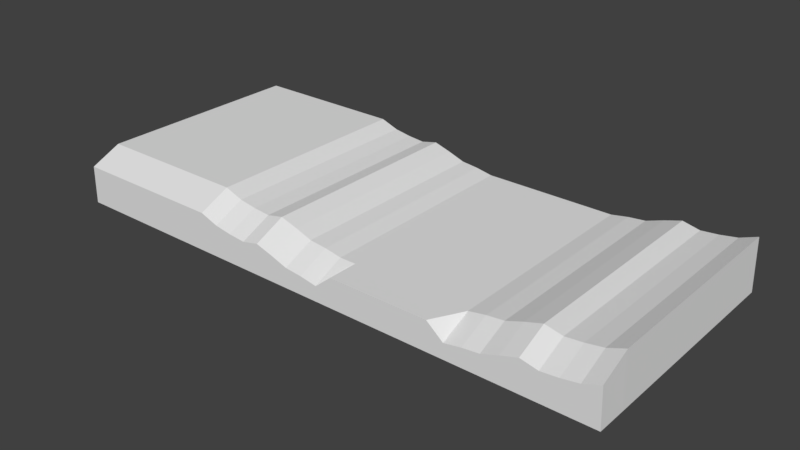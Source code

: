 # Source: BACKFORREALTHISTIME.blend  (saved by Blender 2.78.0; exported with 4.5.12 LTS)
import bpy
from mathutils import Matrix  # noqa: F401  (used for matrix-valued properties, if any)

bpy.ops.wm.read_factory_settings(use_empty=True)
scene = bpy.context.scene
scene.name = 'Scene'

# ---- collections
col_collection_1 = bpy.data.collections.new('Collection 1'); scene.collection.children.link(col_collection_1)

# ---- materials (node trees are filled in below, after node groups)
mat_material = bpy.data.materials.new('Material')
mat_material.alpha_threshold = 0.0
mat_material.use_transparent_shadow = False
mat_material.roughness = 0.5
mat_material.line_color = (0.0, 0.0, 0.0, 1.0)

# ---- material node trees

# ---- world
world_world = bpy.data.worlds.new('World'); scene.world = world_world
world_world.color = (0.05088, 0.05088, 0.05088)
world_world.use_sun_shadow = False
world_world.sun_shadow_jitter_overblur = 0.0
world_world.cycles.sampling_method = 'MANUAL'

# ---- meshes
me_cube = bpy.data.meshes.new('Cube')
me_cube.from_pydata([(-72.83, -2.238, -0.0002195), (-23.14, -2.238, 0.0001677), (-72.31, 4.296, -0.0002014), (-23.66, 0.3237, 0.0001877), (-47.99, -2.238, -2.494e-05), (-47.99, 3.058, -5.862e-06), (-60.41, -2.238, -0.0001222), (-60.15, 2.695, -0.0001022), (-35.57, -2.238, 7.043e-05), (-35.83, 1.151, 8.855e-05), (-41.78, -2.238, 2.275e-05), (-41.91, 2.168, 4.278e-05), (-29.35, -2.238, 0.0001191), (-29.75, 0.849, 0.0001381), (-54.2, -2.238, -7.453e-05), (-54.07, 2.421, -5.45e-05), (-66.62, -2.238, -0.0001708), (-66.23, 3.183, -0.0001518), (73.08, -2.238, -0.000187), (23.14, -2.238, 0.0002), (72.69, 4.296, -0.0001689), (23.66, 0.3237, 0.00022), (47.99, -2.238, 7.345e-06), (47.99, 3.058, 2.642e-05), (60.41, -2.238, -8.993e-05), (60.15, 2.695, -6.99e-05), (35.57, -2.238, 0.0001027), (35.83, 1.151, 0.0001208), (41.78, -2.238, 5.503e-05), (41.91, 2.168, 7.506e-05), (29.35, -2.238, 0.0001514), (29.75, 0.849, 0.0001704), (54.2, -2.238, -4.225e-05), (54.07, 2.421, -2.222e-05), (66.62, -2.238, -0.0001386), (66.23, 3.183, -0.0001195), (-29.35, -2.239, 12.42), (-23.14, -2.239, 12.42), (-72.83, -2.239, 12.42), (-72.31, 4.296, 12.42), (-23.66, 0.323, 12.42), (-29.75, 0.8483, 12.42), (-54.2, -2.239, 12.42), (-47.99, -2.239, 12.42), (-54.07, 2.42, 12.42), (-47.99, 3.057, 12.42), (-66.62, -2.239, 12.42), (-60.41, -2.239, 12.42), (-66.23, 3.182, 12.42), (-60.15, 2.695, 12.42), (-41.78, -2.239, 12.42), (-35.57, -2.239, 12.42), (-41.91, 2.167, 12.42), (-35.83, 1.15, 12.42), (29.35, -2.239, 12.42), (23.14, -2.239, 12.42), (73.08, -2.239, 12.42), (72.69, 4.296, 12.42), (23.66, 0.323, 12.42), (29.75, 0.8483, 12.42), (54.2, -2.239, 12.42), (47.99, -2.239, 12.42), (54.07, 2.42, 12.42), (47.99, 3.057, 12.42), (66.62, -2.239, 12.42), (60.41, -2.239, 12.42), (66.23, 3.182, 12.42), (60.15, 2.695, 12.42), (41.78, -2.239, 12.42), (35.57, -2.239, 12.42), (41.91, 2.167, 12.42), (35.83, 1.15, 12.42), (47.99, -2.239, 6.209), (41.78, -2.239, 6.209), (29.35, -2.239, 6.209), (23.14, -2.239, 6.209), (41.91, 2.168, 6.209), (47.99, 3.057, 6.209), (72.69, 4.296, 6.208), (73.08, -2.239, 6.208), (-41.78, -2.239, 6.209), (-47.99, -2.239, 6.209), (-23.14, -2.239, 6.209), (-29.35, -2.239, 6.209), (-47.99, 3.057, 6.209), (-41.91, 2.168, 6.209), (35.57, -2.239, 6.209), (-72.83, -2.239, 6.208), (-72.31, 4.296, 6.208), (23.66, 0.3234, 6.209), (29.75, 0.8486, 6.209), (35.83, 1.15, 6.209), (54.2, -2.239, 6.209), (-35.57, -2.239, 6.209), (-29.75, 0.8486, 6.209), (-23.66, 0.3234, 6.209), (54.07, 2.42, 6.209), (-35.83, 1.15, 6.209), (60.41, -2.239, 6.209), (-54.2, -2.239, 6.209), (60.15, 2.695, 6.209), (-54.07, 2.42, 6.209), (66.62, -2.239, 6.208), (-60.41, -2.239, 6.208), (66.23, 3.182, 6.208), (-60.15, 2.695, 6.209), (-66.62, -2.239, 6.208), (-66.23, 3.182, 6.208), (41.78, -2.238, 3.104), (23.14, -2.238, 3.105), (47.99, 3.057, 3.104), (73.08, -2.238, 3.104), (-47.99, -2.238, 3.104), (-29.35, -2.238, 3.104), (-41.91, 2.168, 3.104), (-72.31, 4.296, 3.104), (29.75, 0.8488, 3.104), (35.83, 1.15, 3.104), (-35.57, -2.238, 3.104), (-23.66, 0.3236, 3.104), (54.07, 2.421, 3.104), (-54.2, -2.238, 3.104), (60.15, 2.695, 3.104), (-60.41, -2.238, 3.104), (66.23, 3.183, 3.104), (-66.62, -2.238, 3.104), (47.99, -2.238, 3.104), (29.35, -2.238, 3.104), (41.91, 2.168, 3.104), (72.69, 4.296, 3.104), (-41.78, -2.238, 3.104), (-23.14, -2.238, 3.104), (-47.99, 3.057, 3.104), (35.57, -2.238, 3.104), (-72.83, -2.238, 3.104), (23.66, 0.3236, 3.105), (54.2, -2.238, 3.104), (-29.75, 0.8488, 3.104), (-35.83, 1.15, 3.104), (60.41, -2.238, 3.104), (-54.07, 2.421, 3.104), (66.62, -2.238, 3.104), (-60.15, 2.695, 3.104), (-66.23, 3.183, 3.104), (47.99, -2.239, 9.313), (29.35, -2.239, 9.313), (41.91, 2.168, 9.313), (72.69, 4.296, 9.313), (-41.78, -2.239, 9.313), (-23.14, -2.239, 9.313), (-47.99, 3.057, 9.313), (35.57, -2.239, 9.313), (-72.83, -2.239, 9.313), (23.66, 0.3232, 9.313), (54.2, -2.239, 9.313), (-29.75, 0.8485, 9.313), (-35.83, 1.15, 9.313), (60.41, -2.239, 9.313), (-54.07, 2.42, 9.313), (66.62, -2.239, 9.313), (-60.15, 2.695, 9.313), (-66.23, 3.182, 9.313), (41.78, -2.239, 9.313), (23.14, -2.239, 9.313), (47.99, 3.057, 9.313), (73.08, -2.239, 9.313), (-47.99, -2.239, 9.313), (-29.35, -2.239, 9.313), (-41.91, 2.168, 9.313), (-72.31, 4.296, 9.313), (29.75, 0.8485, 9.313), (35.83, 1.15, 9.313), (-35.57, -2.239, 9.313), (-23.66, 0.3232, 9.313), (54.07, 2.42, 9.313), (-54.2, -2.239, 9.313), (60.15, 2.695, 9.313), (-60.41, -2.239, 9.313), (66.23, 3.182, 9.313), (-66.62, -2.239, 9.313), (41.78, -2.238, 1.552), (23.14, -2.238, 1.552), (47.99, 3.057, 1.552), (73.08, -2.238, 1.552), (-47.99, -2.238, 1.552), (-29.35, -2.238, 1.552), (-41.91, 2.168, 1.552), (-72.31, 4.296, 1.552), (29.75, 0.8489, 1.552), (35.83, 1.15, 1.552), (-35.57, -2.238, 1.552), (-23.66, 0.3236, 1.552), (54.07, 2.421, 1.552), (-54.2, -2.238, 1.552), (60.15, 2.695, 1.552), (-60.41, -2.238, 1.552), (66.23, 3.183, 1.552), (-66.62, -2.238, 1.552), (47.99, -2.238, 1.552), (29.35, -2.238, 1.552), (41.91, 2.168, 1.552), (72.69, 4.296, 1.552), (-41.78, -2.238, 1.552), (-23.14, -2.238, 1.552), (-47.99, 3.057, 1.552), (35.57, -2.238, 1.552), (-72.83, -2.238, 1.552), (23.66, 0.3236, 1.552), (54.2, -2.238, 1.552), (-29.75, 0.8489, 1.552), (-35.83, 1.15, 1.552), (60.41, -2.238, 1.552), (-54.07, 2.421, 1.552), (66.62, -2.238, 1.552), (-60.15, 2.695, 1.552), (-66.23, 3.183, 1.552), (47.99, -2.238, 4.656), (29.35, -2.238, 4.657), (41.91, 2.168, 4.657), (72.69, 4.296, 4.656), (-41.78, -2.238, 4.656), (-23.14, -2.238, 4.657), (-47.99, 3.057, 4.656), (35.57, -2.238, 4.657), (-72.83, -2.238, 4.656), (23.66, 0.3235, 4.657), (54.2, -2.238, 4.656), (-29.75, 0.8487, 4.657), (-35.83, 1.15, 4.657), (60.41, -2.238, 4.656), (-54.07, 2.42, 4.656), (66.62, -2.238, 4.656), (-60.15, 2.695, 4.656), (-66.23, 3.182, 4.656), (41.78, -2.238, 4.657), (23.14, -2.238, 4.657), (47.99, 3.057, 4.656), (73.08, -2.238, 4.656), (-47.99, -2.238, 4.656), (-29.35, -2.238, 4.657), (-41.91, 2.168, 4.656), (-72.31, 4.296, 4.656), (29.75, 0.8487, 4.657), (35.83, 1.15, 4.657), (-35.57, -2.238, 4.657), (-23.66, 0.3235, 4.657), (54.07, 2.42, 4.656), (-54.2, -2.238, 4.656), (60.15, 2.695, 4.656), (-60.41, -2.238, 4.656), (66.23, 3.182, 4.656), (-66.62, -2.238, 4.656), (41.78, -2.239, 7.761), (23.14, -2.239, 7.761), (47.99, 3.057, 7.761), (73.08, -2.239, 7.761), (-47.99, -2.239, 7.761), (-29.35, -2.239, 7.761), (-41.91, 2.168, 7.761), (-72.31, 4.296, 7.761), (29.75, 0.8485, 7.761), (35.83, 1.15, 7.761), (-35.57, -2.239, 7.761), (-23.66, 0.3233, 7.761), (54.07, 2.42, 7.761), (-54.2, -2.239, 7.761), (60.15, 2.695, 7.761), (-60.41, -2.239, 7.761), (66.23, 3.182, 7.761), (-66.62, -2.239, 7.761), (47.99, -2.239, 7.761), (29.35, -2.239, 7.761), (41.91, 2.168, 7.761), (72.69, 4.296, 7.761), (-41.78, -2.239, 7.761), (-23.14, -2.239, 7.761), (-47.99, 3.057, 7.761), (35.57, -2.239, 7.761), (-72.83, -2.239, 7.761), (23.66, 0.3233, 7.761), (54.2, -2.239, 7.761), (-29.75, 0.8485, 7.761), (-35.83, 1.15, 7.761), (60.41, -2.239, 7.761), (-54.07, 2.42, 7.761), (66.62, -2.239, 7.761), (-60.15, 2.695, 7.761), (-66.23, 3.182, 7.761), (47.99, -2.239, 10.87), (29.35, -2.239, 10.87), (41.91, 2.168, 10.87), (72.69, 4.296, 10.86), (-41.78, -2.239, 10.87), (-23.14, -2.239, 10.87), (-47.99, 3.057, 10.87), (35.57, -2.239, 10.87), (-72.83, -2.239, 10.86), (23.66, 0.3231, 10.87), (54.2, -2.239, 10.87), (-29.75, 0.8484, 10.87), (-35.83, 1.15, 10.87), (60.41, -2.239, 10.86), (-54.07, 2.42, 10.87), (66.62, -2.239, 10.86), (-60.15, 2.695, 10.86), (-66.23, 3.182, 10.86), (41.78, -2.239, 10.87), (23.14, -2.239, 10.87), (47.99, 3.057, 10.87), (73.08, -2.239, 10.86), (-47.99, -2.239, 10.87), (-29.35, -2.239, 10.87), (-41.91, 2.168, 10.87), (-72.31, 4.296, 10.86), (29.75, 0.8484, 10.87), (35.83, 1.15, 10.87), (-35.57, -2.239, 10.87), (-23.66, 0.3231, 10.87), (54.07, 2.42, 10.87), (-54.2, -2.239, 10.86), (60.15, 2.695, 10.86), (-60.41, -2.239, 10.86), (66.23, 3.182, 10.86), (-66.62, -2.239, 10.86), (3.815e-06, -2.238, 0.0001838), (3.815e-06, 0.3237, 0.0002039), (-2.098e-05, -2.239, 12.42), (-2.098e-05, 0.323, 12.42), (-9.537e-06, 0.3234, 6.209), (-9.537e-06, -2.239, 6.209), (-3.815e-06, -2.238, 3.104), (-1.907e-06, 0.3236, 3.105), (-1.526e-05, 0.3232, 9.313), (-1.717e-05, -2.239, 9.313), (0.0, 0.3236, 1.552), (0.0, -2.238, 1.552), (-5.722e-06, -2.238, 4.657), (-5.722e-06, 0.3235, 4.657), (-1.335e-05, -2.239, 7.761), (-1.335e-05, 0.3233, 7.761), (-1.907e-05, 0.3231, 10.87), (-1.907e-05, -2.239, 10.87), (11.57, -2.238, 0.0001919), (11.83, 0.3237, 0.0002119), (11.57, -2.239, 12.42), (11.83, 0.323, 12.42), (11.83, 0.3234, 6.209), (11.83, 0.3236, 3.105), (11.83, 0.3232, 9.313), (11.83, 0.3236, 1.552), (11.83, 0.3235, 4.657), (11.83, 0.3233, 7.761), (11.83, 0.3231, 10.87), (11.57, -2.239, 6.209), (11.57, -2.238, 3.104), (11.57, -2.239, 9.313), (11.57, -2.238, 1.552), (11.57, -2.238, 4.657), (11.57, -2.239, 7.761), (11.57, -2.239, 10.87), (-11.57, -2.239, 6.209), (-11.57, -2.238, 3.104), (-11.57, -2.239, 9.313), (-11.57, -2.238, 1.552), (-11.57, -2.238, 4.657), (-11.57, -2.239, 7.761), (-11.57, -2.239, 10.87), (-11.57, -2.238, 0.0001758), (-11.83, 0.3237, 0.0001958), (-11.57, -2.239, 12.42), (-11.83, 0.323, 12.42), (-11.83, 0.3234, 6.209), (-11.83, 0.3236, 3.104), (-11.83, 0.3232, 9.313), (-11.83, 0.3236, 1.552), (-11.83, 0.3235, 4.657), (-11.83, 0.3233, 7.761), (-11.83, 0.3231, 10.87), (5.786, -2.239, 6.209), (5.786, -2.238, 3.104), (5.786, -2.239, 9.313), (5.786, -2.238, 1.552), (5.786, -2.238, 4.657), (5.786, -2.239, 7.761), (5.786, -2.239, 10.87), (5.786, -2.238, 0.0001879), (5.916, 0.3237, 0.0002079), (5.786, -2.239, 12.42), (5.916, 0.323, 12.42), (5.916, 0.3234, 6.209), (5.916, 0.3236, 3.105), (5.916, 0.3232, 9.313), (5.916, 0.3236, 1.552), (5.916, 0.3235, 4.657), (5.916, 0.3233, 7.761), (5.916, 0.3231, 10.87), (17.36, -2.238, 0.000196), (17.75, 0.3237, 0.000216), (17.36, -2.239, 12.42), (17.75, 0.323, 12.42), (17.75, 0.3234, 6.209), (17.75, 0.3236, 3.105), (17.75, 0.3232, 9.313), (17.75, 0.3236, 1.552), (17.75, 0.3235, 4.657), (17.75, 0.3233, 7.761), (17.75, 0.3231, 10.87), (17.36, -2.239, 6.209), (17.36, -2.238, 3.104), (17.36, -2.239, 9.313), (17.36, -2.238, 1.552), (17.36, -2.238, 4.657), (17.36, -2.239, 7.761), (17.36, -2.239, 10.87), (-5.786, -2.238, 0.0001798), (-5.916, 0.3237, 0.0001998), (-5.786, -2.239, 12.42), (-5.916, 0.323, 12.42), (-5.916, 0.3234, 6.209), (-5.916, 0.3236, 3.105), (-5.916, 0.3232, 9.313), (-5.916, 0.3236, 1.552), (-5.916, 0.3235, 4.657), (-5.916, 0.3233, 7.761), (-5.916, 0.3231, 10.87), (-5.786, -2.239, 6.209), (-5.786, -2.238, 3.104), (-5.786, -2.239, 9.313), (-5.786, -2.238, 1.552), (-5.786, -2.238, 4.657), (-5.786, -2.239, 7.761), (-5.786, -2.239, 10.87), (-17.36, -2.239, 6.209), (-17.36, -2.238, 3.104), (-17.36, -2.239, 9.313), (-17.36, -2.238, 1.552), (-17.36, -2.238, 4.657), (-17.36, -2.239, 7.761), (-17.36, -2.239, 10.87), (-17.36, -2.238, 0.0001717), (-17.75, 0.3237, 0.0001918), (-17.36, -2.239, 12.42), (-17.75, 0.323, 12.42), (-17.75, 0.3234, 6.209), (-17.75, 0.3236, 3.104), (-17.75, 0.3232, 9.313), (-17.75, 0.3236, 1.552), (-17.75, 0.3235, 4.657), (-17.75, 0.3233, 7.761), (-17.75, 0.3231, 10.87), (128.8, -2.238, -0.0001293), (128.4, 4.296, -0.0001112), (128.8, -2.239, 12.42), (128.4, 4.296, 12.42), (128.4, 4.296, 10.86), (128.8, -2.238, 1.552), (128.4, 4.296, 4.656), (128.4, 4.296, 6.208), (128.8, -2.239, 7.761), (128.8, -2.239, 6.208), (128.8, -2.238, 4.656), (128.8, -2.238, 3.104), (128.4, 4.296, 1.552), (128.4, 4.296, 3.104), (128.4, 4.296, 7.761), (128.4, 4.296, 9.313), (128.8, -2.239, 10.86), (128.8, -2.239, 9.313), (100.9, -2.239, 6.208), (100.5, 4.296, 10.86), (100.5, 4.296, 12.42), (100.5, 4.296, 7.761), (100.5, 4.296, 9.313), (100.5, 4.296, 4.656), (100.5, 4.296, 6.208), (100.9, -2.239, 7.761), (100.5, 4.296, 1.552), (100.5, 4.296, -0.0001398), (100.9, -2.239, 9.313), (100.9, -2.238, -0.000158), (100.9, -2.238, 1.552), (100.9, -2.238, 3.104), (100.9, -2.238, 4.656), (100.9, -2.239, 10.86), (100.9, -2.239, 12.42), (100.5, 4.296, 3.104), (86.61, 4.296, 10.86), (86.61, 4.296, 7.761), (86.61, 4.296, 4.656), (87.0, -2.239, 7.761), (86.61, 4.296, -0.0001541), (87.0, -2.239, 9.313), (87.0, -2.238, 1.552), (87.0, -2.238, 4.656), (87.0, -2.239, 12.42), (86.61, 4.296, 3.104), (87.0, -2.239, 6.208), (86.61, 4.296, 12.42), (86.61, 4.296, 9.313), (86.61, 4.296, 6.208), (86.61, 4.296, 1.552), (87.0, -2.238, -0.0001723), (87.0, -2.238, 3.104), (87.0, -2.239, 10.86), (114.8, -2.239, 6.208), (114.5, 4.296, 12.42), (114.5, 4.296, 9.313), (114.5, 4.296, 6.208), (114.5, 4.296, 1.552), (114.8, -2.238, -0.0001436), (114.8, -2.238, 3.104), (114.8, -2.239, 10.86), (114.5, 4.296, 10.86), (114.5, 4.296, 7.761), (114.5, 4.296, 4.656), (114.8, -2.239, 7.761), (114.5, 4.296, -0.0001255), (114.8, -2.239, 9.313), (114.8, -2.238, 1.552), (114.8, -2.238, 4.656), (114.8, -2.239, 12.42), (114.5, 4.296, 3.104), (107.5, 4.296, 10.86), (107.5, 4.296, 7.761), (107.5, 4.296, 4.656), (107.9, -2.239, 7.761), (107.5, 4.296, -0.0001327), (107.9, -2.239, 9.313), (107.9, -2.238, 1.552), (107.9, -2.238, 4.656), (107.9, -2.239, 12.42), (107.5, 4.296, 3.104), (107.9, -2.239, 6.208), (107.5, 4.296, 12.42), (107.5, 4.296, 9.313), (107.5, 4.296, 6.208), (107.5, 4.296, 1.552), (107.9, -2.238, -0.0001508), (107.9, -2.238, 3.104), (107.9, -2.239, 10.86), (121.8, -2.239, 6.208), (121.4, 4.296, 12.42), (121.4, 4.296, 9.313), (121.4, 4.296, 6.208), (121.4, 4.296, 1.552), (121.8, -2.238, -0.0001365), (121.8, -2.238, 3.104), (121.8, -2.239, 10.86), (121.4, 4.296, 10.86), (121.4, 4.296, 7.761), (121.4, 4.296, 4.656), (121.8, -2.239, 7.761), (121.4, 4.296, -0.0001184), (121.8, -2.239, 9.313), (121.8, -2.238, 1.552), (121.8, -2.238, 4.656), (121.8, -2.239, 12.42), (121.4, 4.296, 3.104), (93.96, -2.239, 6.208), (93.57, 4.296, 12.42), (93.57, 4.296, 9.313), (93.57, 4.296, 6.208), (93.57, 4.296, 1.552), (93.96, -2.238, -0.0001651), (93.96, -2.238, 3.104), (93.96, -2.239, 10.86), (93.57, 4.296, 10.86), (93.57, 4.296, 7.761), (93.57, 4.296, 4.656), (93.96, -2.239, 7.761), (93.57, 4.296, -0.000147), (93.96, -2.239, 9.313), (93.96, -2.238, 1.552), (93.96, -2.238, 4.656), (93.96, -2.239, 12.42), (93.57, 4.296, 3.104), (79.65, 4.296, 10.86), (79.65, 4.296, 7.761), (79.65, 4.296, 4.656), (80.04, -2.239, 7.761), (79.65, 4.296, -0.0001618), (80.04, -2.239, 9.313), (80.04, -2.238, 1.552), (80.04, -2.238, 4.656), (80.04, -2.239, 12.42), (79.65, 4.296, 3.104), (80.04, -2.239, 6.208), (79.65, 4.296, 12.42), (79.65, 4.296, 9.313), (79.65, 4.296, 6.208), (79.65, 4.296, 1.552), (80.04, -2.238, -0.0001799), (80.04, -2.238, 3.104), (80.04, -2.239, 10.86)], [], [(13, 3, 1, 12), (15, 5, 4, 14), (17, 7, 6, 16), (11, 9, 8, 10), (5, 11, 10, 4), (9, 13, 12, 8), (7, 15, 14, 6), (2, 17, 16, 0), (31, 30, 19, 21), (33, 32, 22, 23), (35, 34, 24, 25), (29, 28, 26, 27), (23, 22, 28, 29), (27, 26, 30, 31), (25, 24, 32, 33), (20, 18, 34, 35), (397, 21, 19, 396), (41, 36, 37, 40), (44, 42, 43, 45), (48, 46, 47, 49), (52, 50, 51, 53), (45, 43, 50, 52), (53, 51, 36, 41), (49, 47, 42, 44), (39, 38, 46, 48), (59, 58, 55, 54), (62, 63, 61, 60), (66, 67, 65, 64), (70, 71, 69, 68), (63, 70, 68, 61), (71, 59, 54, 69), (67, 62, 60, 65), (57, 66, 64, 56), (399, 398, 55, 58), (306, 288, 61, 68), (307, 289, 54, 55), (308, 290, 70, 63), (555, 546, 461, 460), (310, 292, 50, 43), (311, 293, 37, 36), (312, 294, 45, 52), (289, 295, 69, 54), (313, 296, 38, 39), (314, 297, 58, 59), (315, 314, 59, 71), (288, 298, 60, 61), (316, 311, 36, 51), (317, 299, 41, 40), (318, 308, 63, 62), (299, 300, 53, 41), (298, 301, 65, 60), (319, 310, 43, 42), (320, 318, 62, 67), (294, 302, 44, 45), (301, 303, 64, 65), (321, 319, 42, 47), (322, 320, 67, 66), (302, 304, 49, 44), (303, 309, 56, 64), (323, 321, 47, 46), (291, 322, 66, 57), (304, 305, 48, 49), (295, 306, 68, 69), (296, 323, 46, 38), (290, 315, 71, 70), (305, 313, 39, 48), (413, 307, 55, 398), (292, 316, 51, 50), (449, 317, 40, 442), (300, 312, 52, 53), (228, 240, 85, 97), (447, 245, 95, 443), (220, 244, 93, 80), (411, 235, 75, 407), (233, 241, 88, 107), (218, 243, 91, 76), (224, 251, 106, 87), (223, 234, 73, 86), (232, 233, 107, 105), (219, 250, 104, 78), (251, 249, 103, 106), (231, 237, 79, 102), (230, 232, 105, 101), (250, 248, 100, 104), (249, 247, 99, 103), (229, 231, 102, 98), (222, 230, 101, 84), (248, 246, 96, 100), (247, 238, 81, 99), (226, 229, 98, 92), (227, 228, 97, 94), (246, 236, 77, 96), (245, 227, 94, 95), (244, 239, 83, 93), (216, 226, 92, 72), (243, 242, 90, 91), (242, 225, 89, 90), (241, 224, 87, 88), (217, 223, 86, 74), (240, 222, 84, 85), (239, 221, 82, 83), (238, 220, 80, 81), (554, 545, 450, 455), (236, 218, 76, 77), (235, 217, 74, 75), (234, 216, 72, 73), (180, 198, 126, 108), (181, 199, 127, 109), (182, 200, 128, 110), (553, 551, 458, 467), (184, 202, 130, 112), (185, 203, 131, 113), (186, 204, 132, 114), (199, 205, 133, 127), (187, 206, 134, 115), (188, 207, 135, 116), (189, 188, 116, 117), (198, 208, 136, 126), (190, 185, 113, 118), (191, 209, 137, 119), (192, 182, 110, 120), (209, 210, 138, 137), (208, 211, 139, 136), (193, 184, 112, 121), (194, 192, 120, 122), (204, 212, 140, 132), (211, 213, 141, 139), (195, 193, 121, 123), (196, 194, 122, 124), (212, 214, 142, 140), (213, 183, 111, 141), (197, 195, 123, 125), (201, 196, 124, 129), (214, 215, 143, 142), (205, 180, 108, 133), (206, 197, 125, 134), (200, 189, 117, 128), (215, 187, 115, 143), (410, 181, 109, 408), (202, 190, 118, 130), (446, 191, 119, 444), (210, 186, 114, 138), (282, 258, 168, 156), (448, 263, 173, 445), (274, 262, 172, 148), (412, 253, 163, 409), (287, 259, 169, 161), (272, 261, 171, 146), (278, 269, 179, 152), (277, 252, 162, 151), (286, 287, 161, 160), (273, 268, 178, 147), (269, 267, 177, 179), (285, 255, 165, 159), (284, 286, 160, 158), (268, 266, 176, 178), (267, 265, 175, 177), (283, 285, 159, 157), (276, 284, 158, 150), (266, 264, 174, 176), (265, 256, 166, 175), (280, 283, 157, 154), (281, 282, 156, 155), (264, 254, 164, 174), (263, 281, 155, 173), (262, 257, 167, 172), (270, 280, 154, 144), (261, 260, 170, 171), (260, 279, 153, 170), (259, 278, 152, 169), (271, 277, 151, 145), (258, 276, 150, 168), (257, 275, 149, 167), (256, 274, 148, 166), (552, 544, 462, 451), (254, 272, 146, 164), (253, 271, 145, 163), (252, 270, 144, 162), (9, 11, 186, 210), (440, 3, 191, 446), (10, 8, 190, 202), (396, 19, 181, 410), (17, 2, 187, 215), (29, 27, 189, 200), (0, 16, 197, 206), (26, 28, 180, 205), (7, 17, 215, 214), (20, 35, 196, 201), (16, 6, 195, 197), (34, 18, 183, 213), (15, 7, 214, 212), (35, 25, 194, 196), (6, 14, 193, 195), (24, 34, 213, 211), (5, 15, 212, 204), (25, 33, 192, 194), (14, 4, 184, 193), (32, 24, 211, 208), (13, 9, 210, 209), (33, 23, 182, 192), (3, 13, 209, 191), (8, 12, 185, 190), (22, 32, 208, 198), (27, 31, 188, 189), (31, 21, 207, 188), (2, 0, 206, 187), (30, 26, 205, 199), (11, 5, 204, 186), (12, 1, 203, 185), (4, 10, 202, 184), (551, 540, 459, 458), (23, 29, 200, 182), (19, 30, 199, 181), (28, 22, 198, 180), (108, 126, 216, 234), (109, 127, 217, 235), (110, 128, 218, 236), (548, 541, 453, 454), (112, 130, 220, 238), (113, 131, 221, 239), (114, 132, 222, 240), (127, 133, 223, 217), (115, 134, 224, 241), (116, 135, 225, 242), (117, 116, 242, 243), (126, 136, 226, 216), (118, 113, 239, 244), (119, 137, 227, 245), (120, 110, 236, 246), (137, 138, 228, 227), (136, 139, 229, 226), (121, 112, 238, 247), (122, 120, 246, 248), (132, 140, 230, 222), (139, 141, 231, 229), (123, 121, 247, 249), (124, 122, 248, 250), (140, 142, 232, 230), (141, 111, 237, 231), (125, 123, 249, 251), (129, 124, 250, 219), (142, 143, 233, 232), (133, 108, 234, 223), (134, 125, 251, 224), (128, 117, 243, 218), (143, 115, 241, 233), (408, 109, 235, 411), (130, 118, 244, 220), (444, 119, 245, 447), (138, 114, 240, 228), (73, 72, 270, 252), (75, 74, 271, 253), (77, 76, 272, 254), (549, 542, 465, 464), (81, 80, 274, 256), (83, 82, 275, 257), (85, 84, 276, 258), (74, 86, 277, 271), (88, 87, 278, 259), (90, 89, 279, 260), (91, 90, 260, 261), (72, 92, 280, 270), (93, 83, 257, 262), (95, 94, 281, 263), (96, 77, 254, 264), (94, 97, 282, 281), (92, 98, 283, 280), (99, 81, 256, 265), (100, 96, 264, 266), (84, 101, 284, 276), (98, 102, 285, 283), (103, 99, 265, 267), (104, 100, 266, 268), (101, 105, 286, 284), (102, 79, 255, 285), (106, 103, 267, 269), (78, 104, 268, 273), (105, 107, 287, 286), (86, 73, 252, 277), (87, 106, 269, 278), (76, 91, 261, 272), (107, 88, 259, 287), (407, 75, 253, 412), (80, 93, 262, 274), (443, 95, 263, 448), (97, 85, 258, 282), (156, 168, 312, 300), (445, 173, 317, 449), (148, 172, 316, 292), (409, 163, 307, 413), (161, 169, 313, 305), (146, 171, 315, 290), (152, 179, 323, 296), (151, 162, 306, 295), (160, 161, 305, 304), (147, 178, 322, 291), (179, 177, 321, 323), (159, 165, 309, 303), (158, 160, 304, 302), (178, 176, 320, 322), (177, 175, 319, 321), (157, 159, 303, 301), (150, 158, 302, 294), (176, 174, 318, 320), (175, 166, 310, 319), (154, 157, 301, 298), (155, 156, 300, 299), (174, 164, 308, 318), (173, 155, 299, 317), (172, 167, 311, 316), (144, 154, 298, 288), (171, 170, 314, 315), (170, 153, 297, 314), (169, 152, 296, 313), (145, 151, 295, 289), (168, 150, 294, 312), (167, 149, 293, 311), (166, 148, 292, 310), (550, 543, 457, 456), (164, 146, 290, 308), (163, 145, 289, 307), (162, 144, 288, 306), (427, 333, 341, 431), (391, 332, 340, 395), (389, 328, 339, 394), (425, 329, 338, 430), (390, 331, 337, 393), (426, 330, 336, 429), (414, 324, 335, 428), (386, 325, 334, 392), (430, 338, 333, 427), (394, 339, 332, 391), (392, 334, 331, 390), (428, 335, 330, 426), (429, 336, 329, 425), (393, 337, 328, 389), (395, 340, 327, 388), (431, 341, 326, 416), (417, 416, 326, 327), (415, 325, 324, 414), (406, 352, 345, 399), (404, 350, 346, 400), (403, 349, 347, 401), (405, 351, 348, 402), (397, 343, 349, 403), (401, 347, 350, 404), (400, 346, 351, 405), (402, 348, 352, 406), (380, 355, 359, 384), (378, 353, 358, 383), (379, 354, 357, 382), (385, 342, 356, 381), (383, 358, 355, 380), (381, 356, 354, 379), (382, 357, 353, 378), (384, 359, 344, 387), (388, 387, 344, 345), (386, 343, 342, 385), (440, 368, 367, 439), (442, 441, 369, 370), (438, 366, 369, 441), (436, 364, 360, 432), (435, 363, 361, 433), (437, 365, 362, 434), (439, 367, 363, 435), (433, 361, 364, 436), (432, 360, 365, 437), (434, 362, 366, 438), (420, 373, 377, 424), (418, 371, 376, 423), (419, 372, 375, 422), (415, 368, 374, 421), (423, 376, 373, 420), (421, 374, 372, 419), (422, 375, 371, 418), (424, 377, 370, 417), (325, 386, 385, 324), (327, 326, 387, 388), (341, 384, 387, 326), (336, 382, 378, 329), (335, 381, 379, 330), (338, 383, 380, 333), (324, 385, 381, 335), (330, 379, 382, 336), (329, 378, 383, 338), (333, 380, 384, 341), (352, 395, 388, 345), (350, 393, 389, 346), (349, 392, 390, 347), (351, 394, 391, 348), (343, 386, 392, 349), (347, 390, 393, 350), (346, 389, 394, 351), (348, 391, 395, 352), (153, 402, 406, 297), (89, 400, 405, 279), (135, 401, 404, 225), (21, 397, 403, 207), (279, 405, 402, 153), (207, 403, 401, 135), (225, 404, 400, 89), (297, 406, 399, 58), (355, 409, 413, 359), (353, 407, 412, 358), (354, 408, 411, 357), (342, 396, 410, 356), (358, 412, 409, 355), (356, 410, 408, 354), (357, 411, 407, 353), (359, 413, 398, 344), (345, 344, 398, 399), (343, 397, 396, 342), (340, 424, 417, 327), (337, 422, 418, 328), (334, 421, 419, 331), (339, 423, 420, 332), (325, 415, 421, 334), (331, 419, 422, 337), (328, 418, 423, 339), (332, 420, 424, 340), (368, 415, 414, 367), (370, 369, 416, 417), (366, 431, 416, 369), (364, 429, 425, 360), (363, 428, 426, 361), (365, 430, 427, 362), (367, 414, 428, 363), (361, 426, 429, 364), (360, 425, 430, 365), (362, 427, 431, 366), (149, 434, 438, 293), (82, 432, 437, 275), (131, 433, 436, 221), (1, 439, 435, 203), (275, 437, 434, 149), (203, 435, 433, 131), (221, 436, 432, 82), (293, 438, 441, 37), (40, 37, 441, 442), (3, 440, 439, 1), (373, 445, 449, 377), (371, 443, 448, 376), (372, 444, 447, 375), (368, 440, 446, 374), (376, 448, 445, 373), (374, 446, 444, 372), (375, 447, 443, 371), (377, 449, 442, 370), (466, 454, 453, 452), (460, 456, 457, 459), (455, 462, 463, 461), (458, 464, 465, 467), (450, 451, 462, 455), (461, 463, 456, 460), (459, 457, 464, 458), (467, 465, 454, 466), (556, 547, 466, 452), (547, 553, 467, 466), (557, 550, 456, 463), (543, 549, 464, 457), (544, 557, 463, 462), (545, 552, 451, 450), (546, 554, 455, 461), (541, 556, 452, 453), (540, 555, 460, 459), (542, 548, 454, 465), (560, 566, 469, 472), (558, 573, 482, 468), (559, 574, 484, 470), (564, 572, 480, 481), (563, 570, 477, 479), (562, 575, 485, 476), (561, 567, 471, 474), (575, 568, 473, 485), (565, 571, 478, 483), (574, 565, 483, 484), (568, 561, 474, 473), (567, 560, 472, 471), (566, 559, 470, 469), (569, 558, 468, 475), (570, 562, 476, 477), (571, 569, 475, 478), (572, 563, 479, 480), (573, 564, 481, 482), (583, 592, 502, 493), (582, 591, 501, 492), (581, 579, 489, 491), (580, 590, 500, 490), (579, 586, 496, 489), (576, 587, 497, 486), (577, 588, 498, 487), (578, 589, 499, 488), (584, 593, 503, 494), (593, 581, 491, 503), (585, 578, 488, 495), (589, 577, 487, 499), (590, 585, 495, 500), (591, 580, 490, 501), (592, 582, 492, 502), (587, 584, 494, 497), (586, 583, 493, 496), (588, 576, 486, 498), (534, 522, 512, 506), (532, 529, 519, 504), (533, 530, 520, 505), (538, 528, 518, 510), (537, 526, 516, 509), (536, 531, 521, 508), (535, 523, 513, 507), (531, 524, 514, 521), (539, 527, 517, 511), (530, 539, 511, 520), (524, 535, 507, 514), (523, 534, 506, 513), (522, 533, 505, 512), (525, 532, 504, 515), (526, 536, 508, 516), (527, 525, 515, 517), (528, 537, 509, 518), (529, 538, 510, 519), (482, 481, 538, 529), (480, 479, 537, 528), (478, 475, 525, 527), (477, 476, 536, 526), (475, 468, 532, 525), (469, 470, 533, 522), (471, 472, 534, 523), (473, 474, 535, 524), (484, 483, 539, 530), (483, 478, 527, 539), (485, 473, 524, 531), (474, 471, 523, 535), (476, 485, 531, 536), (479, 477, 526, 537), (481, 480, 528, 538), (470, 484, 530, 533), (468, 482, 529, 532), (472, 469, 522, 534), (506, 512, 548, 542), (504, 519, 555, 540), (505, 520, 556, 541), (510, 518, 554, 546), (509, 516, 552, 545), (508, 521, 557, 544), (507, 513, 549, 543), (521, 514, 550, 557), (511, 517, 553, 547), (520, 511, 547, 556), (514, 507, 543, 550), (513, 506, 542, 549), (512, 505, 541, 548), (515, 504, 540, 551), (516, 508, 544, 552), (517, 515, 551, 553), (518, 509, 545, 554), (519, 510, 546, 555), (493, 502, 564, 573), (492, 501, 563, 572), (491, 489, 569, 571), (490, 500, 562, 570), (489, 496, 558, 569), (486, 497, 559, 566), (487, 498, 560, 567), (488, 499, 561, 568), (494, 503, 565, 574), (503, 491, 571, 565), (495, 488, 568, 575), (499, 487, 567, 561), (500, 495, 575, 562), (501, 490, 570, 563), (502, 492, 572, 564), (497, 494, 574, 559), (496, 493, 573, 558), (498, 486, 566, 560), (147, 291, 576, 588), (79, 237, 583, 586), (57, 56, 584, 587), (111, 183, 582, 592), (18, 20, 580, 591), (201, 129, 585, 590), (78, 273, 577, 589), (129, 219, 578, 585), (309, 165, 581, 593), (56, 309, 593, 584), (219, 78, 589, 578), (273, 147, 588, 577), (291, 57, 587, 576), (255, 79, 586, 579), (20, 201, 590, 580), (165, 255, 579, 581), (183, 18, 591, 582), (237, 111, 592, 583)])
_uv = me_cube.uv_layers.new(name='UVMap')
_uv.uv.foreach_set('vector', [0.0, 0.0, 1.0, 0.0, 1.0, 1.0, 0.0, 1.0, 0.0, 0.0, 1.0, 0.0, 1.0, 1.0, 0.0, 1.0, 0.0, 0.0, 1.0, 0.0, 1.0, 1.0, 0.0, 1.0, 0.0, 0.0, 1.0, 0.0, 1.0, 1.0, 0.0, 1.0, 0.0, 0.0, 1.0, 0.0, 1.0, 1.0, 0.0, 1.0, 0.0, 0.0, 1.0, 0.0, 1.0, 1.0, 0.0, 1.0, 0.0, 0.0, 1.0, 0.0, 1.0, 1.0, 0.0, 1.0, 0.0, 0.0, 1.0, 0.0, 1.0, 1.0, 0.0, 1.0, 0.0, 0.0, 1.0, 0.0, 1.0, 1.0, 0.0, 1.0, 0.0, 0.0, 1.0, 0.0, 1.0, 1.0, 0.0, 1.0, 0.0, 0.0, 1.0, 0.0, 1.0, 1.0, 0.0, 1.0, 0.0, 0.0, 1.0, 0.0, 1.0, 1.0, 0.0, 1.0, 0.0, 0.0, 1.0, 0.0, 1.0, 1.0, 0.0, 1.0, 0.0, 0.0, 1.0, 0.0, 1.0, 1.0, 0.0, 1.0, 0.0, 0.0, 1.0, 0.0, 1.0, 1.0, 0.0, 1.0, 0.0, 0.0, 1.0, 0.0, 1.0, 1.0, 0.0, 1.0, 0.0, 0.0, 1.0, 0.0, 1.0, 1.0, 0.0, 1.0, 0.0, 0.0, 1.0, 0.0, 1.0, 1.0, 0.0, 1.0, 0.0, 0.0, 1.0, 0.0, 1.0, 1.0, 0.0, 1.0, 0.0, 0.0, 1.0, 0.0, 1.0, 1.0, 0.0, 1.0, 0.0, 0.0, 1.0, 0.0, 1.0, 1.0, 0.0, 1.0, 0.0, 0.0, 1.0, 0.0, 1.0, 1.0, 0.0, 1.0, 0.0, 0.0, 1.0, 0.0, 1.0, 1.0, 0.0, 1.0, 0.0, 0.0, 1.0, 0.0, 1.0, 1.0, 0.0, 1.0, 0.0, 0.0, 1.0, 0.0, 1.0, 1.0, 0.0, 1.0, 0.0, 0.0, 1.0, 0.0, 1.0, 1.0, 0.0, 1.0, 0.0, 0.0, 1.0, 0.0, 1.0, 1.0, 0.0, 1.0, 0.0, 0.0, 1.0, 0.0, 1.0, 1.0, 0.0, 1.0, 0.0, 0.0, 1.0, 0.0, 1.0, 1.0, 0.0, 1.0, 0.0, 0.0, 1.0, 0.0, 1.0, 1.0, 0.0, 1.0, 0.0, 0.0, 1.0, 0.0, 1.0, 1.0, 0.0, 1.0, 0.0, 0.0, 1.0, 0.0, 1.0, 1.0, 0.0, 1.0, 0.0, 0.0, 1.0, 0.0, 1.0, 1.0, 0.0, 1.0, 0.0, 0.0, 1.0, 0.0, 1.0, 1.0, 0.0, 1.0, 0.0, 0.0, 1.0, 0.0, 1.0, 1.0, 0.0, 1.0, 0.0, 0.0, 1.0, 0.0, 1.0, 1.0, 0.0, 1.0, 0.0, 0.0, 1.0, 0.0, 1.0, 1.0, 0.0, 1.0, 0.0, 0.0, 1.0, 0.0, 1.0, 1.0, 0.0, 1.0, 0.0, 0.0, 1.0, 0.0, 1.0, 1.0, 0.0, 1.0, 0.0, 0.0, 1.0, 0.0, 1.0, 1.0, 0.0, 1.0, 0.0, 0.0, 1.0, 0.0, 1.0, 1.0, 0.0, 1.0, 0.0, 0.0, 1.0, 0.0, 1.0, 1.0, 0.0, 1.0, 0.0, 0.0, 1.0, 0.0, 1.0, 1.0, 0.0, 1.0, 0.0, 0.0, 1.0, 0.0, 1.0, 1.0, 0.0, 1.0, 0.0, 0.0, 1.0, 0.0, 1.0, 1.0, 0.0, 1.0, 0.0, 0.0, 1.0, 0.0, 1.0, 1.0, 0.0, 1.0, 0.0, 0.0, 1.0, 0.0, 1.0, 1.0, 0.0, 1.0, 0.0, 0.0, 1.0, 0.0, 1.0, 1.0, 0.0, 1.0, 0.0, 0.0, 1.0, 0.0, 1.0, 1.0, 0.0, 1.0, 0.0, 0.0, 1.0, 0.0, 1.0, 1.0, 0.0, 1.0, 0.0, 0.0, 1.0, 0.0, 1.0, 1.0, 0.0, 1.0, 0.0, 0.0, 1.0, 0.0, 1.0, 1.0, 0.0, 1.0, 0.0, 0.0, 1.0, 0.0, 1.0, 1.0, 0.0, 1.0, 0.0, 0.0, 1.0, 0.0, 1.0, 1.0, 0.0, 1.0, 0.0, 0.0, 1.0, 0.0, 1.0, 1.0, 0.0, 1.0, 0.0, 0.0, 1.0, 0.0, 1.0, 1.0, 0.0, 1.0, 0.0, 0.0, 1.0, 0.0, 1.0, 1.0, 0.0, 1.0, 0.0, 0.0, 1.0, 0.0, 1.0, 1.0, 0.0, 1.0, 0.0, 0.0, 1.0, 0.0, 1.0, 1.0, 0.0, 1.0, 0.0, 0.0, 1.0, 0.0, 1.0, 1.0, 0.0, 1.0, 0.0, 0.0, 1.0, 0.0, 1.0, 1.0, 0.0, 1.0, 0.0, 0.0, 1.0, 0.0, 1.0, 1.0, 0.0, 1.0, 0.0, 0.0, 1.0, 0.0, 1.0, 1.0, 0.0, 1.0, 0.0, 0.0, 1.0, 0.0, 1.0, 1.0, 0.0, 1.0, 0.0, 0.0, 1.0, 0.0, 1.0, 1.0, 0.0, 1.0, 0.0, 0.0, 1.0, 0.0, 1.0, 1.0, 0.0, 1.0, 0.0, 0.0, 1.0, 0.0, 1.0, 1.0, 0.0, 1.0, 0.0, 0.0, 1.0, 0.0, 1.0, 1.0, 0.0, 1.0, 0.0, 0.0, 1.0, 0.0, 1.0, 1.0, 0.0, 1.0, 0.0, 0.0, 1.0, 0.0, 1.0, 1.0, 0.0, 1.0, 0.0, 0.0, 1.0, 0.0, 1.0, 1.0, 0.0, 1.0, 0.0, 0.0, 1.0, 0.0, 1.0, 1.0, 0.0, 1.0, 0.0, 0.0, 1.0, 0.0, 1.0, 1.0, 0.0, 1.0, 0.0, 0.0, 1.0, 0.0, 1.0, 1.0, 0.0, 1.0, 0.0, 0.0, 1.0, 0.0, 1.0, 1.0, 0.0, 1.0, 0.0, 0.0, 1.0, 0.0, 1.0, 1.0, 0.0, 1.0, 0.0, 0.0, 1.0, 0.0, 1.0, 1.0, 0.0, 1.0, 0.0, 0.0, 1.0, 0.0, 1.0, 1.0, 0.0, 1.0, 0.0, 0.0, 1.0, 0.0, 1.0, 1.0, 0.0, 1.0, 0.0, 0.0, 1.0, 0.0, 1.0, 1.0, 0.0, 1.0, 0.0, 0.0, 1.0, 0.0, 1.0, 1.0, 0.0, 1.0, 0.0, 0.0, 1.0, 0.0, 1.0, 1.0, 0.0, 1.0, 0.0, 0.0, 1.0, 0.0, 1.0, 1.0, 0.0, 1.0, 0.0, 0.0, 1.0, 0.0, 1.0, 1.0, 0.0, 1.0, 0.0, 0.0, 1.0, 0.0, 1.0, 1.0, 0.0, 1.0, 0.0, 0.0, 1.0, 0.0, 1.0, 1.0, 0.0, 1.0, 0.0, 0.0, 1.0, 0.0, 1.0, 1.0, 0.0, 1.0, 0.0, 0.0, 1.0, 0.0, 1.0, 1.0, 0.0, 1.0, 0.0, 0.0, 1.0, 0.0, 1.0, 1.0, 0.0, 1.0, 0.0, 0.0, 1.0, 0.0, 1.0, 1.0, 0.0, 1.0, 0.0, 0.0, 1.0, 0.0, 1.0, 1.0, 0.0, 1.0, 0.0, 0.0, 1.0, 0.0, 1.0, 1.0, 0.0, 1.0, 0.0, 0.0, 1.0, 0.0, 1.0, 1.0, 0.0, 1.0, 0.0, 0.0, 1.0, 0.0, 1.0, 1.0, 0.0, 1.0, 0.0, 0.0, 1.0, 0.0, 1.0, 1.0, 0.0, 1.0, 0.0, 0.0, 1.0, 0.0, 1.0, 1.0, 0.0, 1.0, 0.0, 0.0, 1.0, 0.0, 1.0, 1.0, 0.0, 1.0, 0.0, 0.0, 1.0, 0.0, 1.0, 1.0, 0.0, 1.0, 0.0, 0.0, 1.0, 0.0, 1.0, 1.0, 0.0, 1.0, 0.0, 0.0, 1.0, 0.0, 1.0, 1.0, 0.0, 1.0, 0.0, 0.0, 1.0, 0.0, 1.0, 1.0, 0.0, 1.0, 0.0, 0.0, 1.0, 0.0, 1.0, 1.0, 0.0, 1.0, 0.0, 0.0, 1.0, 0.0, 1.0, 1.0, 0.0, 1.0, 0.0, 0.0, 1.0, 0.0, 1.0, 1.0, 0.0, 1.0, 0.0, 0.0, 1.0, 0.0, 1.0, 1.0, 0.0, 1.0, 0.0, 0.0, 1.0, 0.0, 1.0, 1.0, 0.0, 1.0, 0.0, 0.0, 1.0, 0.0, 1.0, 1.0, 0.0, 1.0, 0.0, 0.0, 1.0, 0.0, 1.0, 1.0, 0.0, 1.0, 0.0, 0.0, 1.0, 0.0, 1.0, 1.0, 0.0, 1.0, 0.0, 0.0, 1.0, 0.0, 1.0, 1.0, 0.0, 1.0, 0.0, 0.0, 1.0, 0.0, 1.0, 1.0, 0.0, 1.0, 0.0, 0.0, 1.0, 0.0, 1.0, 1.0, 0.0, 1.0, 0.0, 0.0, 1.0, 0.0, 1.0, 1.0, 0.0, 1.0, 0.0, 0.0, 1.0, 0.0, 1.0, 1.0, 0.0, 1.0, 0.0, 0.0, 1.0, 0.0, 1.0, 1.0, 0.0, 1.0, 0.0, 0.0, 1.0, 0.0, 1.0, 1.0, 0.0, 1.0, 0.0, 0.0, 1.0, 0.0, 1.0, 1.0, 0.0, 1.0, 0.0, 0.0, 1.0, 0.0, 1.0, 1.0, 0.0, 1.0, 0.0, 0.0, 1.0, 0.0, 1.0, 1.0, 0.0, 1.0, 0.0, 0.0, 1.0, 0.0, 1.0, 1.0, 0.0, 1.0, 0.0, 0.0, 1.0, 0.0, 1.0, 1.0, 0.0, 1.0, 0.0, 0.0, 1.0, 0.0, 1.0, 1.0, 0.0, 1.0, 0.0, 0.0, 1.0, 0.0, 1.0, 1.0, 0.0, 1.0, 0.0, 0.0, 1.0, 0.0, 1.0, 1.0, 0.0, 1.0, 0.0, 0.0, 1.0, 0.0, 1.0, 1.0, 0.0, 1.0, 0.0, 0.0, 1.0, 0.0, 1.0, 1.0, 0.0, 1.0, 0.0, 0.0, 1.0, 0.0, 1.0, 1.0, 0.0, 1.0, 0.0, 0.0, 1.0, 0.0, 1.0, 1.0, 0.0, 1.0, 0.0, 0.0, 1.0, 0.0, 1.0, 1.0, 0.0, 1.0, 0.0, 0.0, 1.0, 0.0, 1.0, 1.0, 0.0, 1.0, 0.0, 0.0, 1.0, 0.0, 1.0, 1.0, 0.0, 1.0, 0.0, 0.0, 1.0, 0.0, 1.0, 1.0, 0.0, 1.0, 0.0, 0.0, 1.0, 0.0, 1.0, 1.0, 0.0, 1.0, 0.0, 0.0, 1.0, 0.0, 1.0, 1.0, 0.0, 1.0, 0.0, 0.0, 1.0, 0.0, 1.0, 1.0, 0.0, 1.0, 0.0, 0.0, 1.0, 0.0, 1.0, 1.0, 0.0, 1.0, 0.0, 0.0, 1.0, 0.0, 1.0, 1.0, 0.0, 1.0, 0.0, 0.0, 1.0, 0.0, 1.0, 1.0, 0.0, 1.0, 0.0, 0.0, 1.0, 0.0, 1.0, 1.0, 0.0, 1.0, 0.0, 0.0, 1.0, 0.0, 1.0, 1.0, 0.0, 1.0, 0.0, 0.0, 1.0, 0.0, 1.0, 1.0, 0.0, 1.0, 0.0, 0.0, 1.0, 0.0, 1.0, 1.0, 0.0, 1.0, 0.0, 0.0, 1.0, 0.0, 1.0, 1.0, 0.0, 1.0, 0.0, 0.0, 1.0, 0.0, 1.0, 1.0, 0.0, 1.0, 0.0, 0.0, 1.0, 0.0, 1.0, 1.0, 0.0, 1.0, 0.0, 0.0, 1.0, 0.0, 1.0, 1.0, 0.0, 1.0, 0.0, 0.0, 1.0, 0.0, 1.0, 1.0, 0.0, 1.0, 0.0, 0.0, 1.0, 0.0, 1.0, 1.0, 0.0, 1.0, 0.0, 0.0, 1.0, 0.0, 1.0, 1.0, 0.0, 1.0, 0.0, 0.0, 1.0, 0.0, 1.0, 1.0, 0.0, 1.0, 0.0, 0.0, 1.0, 0.0, 1.0, 1.0, 0.0, 1.0, 0.0, 0.0, 1.0, 0.0, 1.0, 1.0, 0.0, 1.0, 0.0, 0.0, 1.0, 0.0, 1.0, 1.0, 0.0, 1.0, 0.0, 0.0, 1.0, 0.0, 1.0, 1.0, 0.0, 1.0, 0.0, 0.0, 1.0, 0.0, 1.0, 1.0, 0.0, 1.0, 0.0, 0.0, 1.0, 0.0, 1.0, 1.0, 0.0, 1.0, 0.0, 0.0, 1.0, 0.0, 1.0, 1.0, 0.0, 1.0, 0.0, 0.0, 1.0, 0.0, 1.0, 1.0, 0.0, 1.0, 0.0, 0.0, 1.0, 0.0, 1.0, 1.0, 0.0, 1.0, 0.0, 0.0, 1.0, 0.0, 1.0, 1.0, 0.0, 1.0, 0.0, 0.0, 1.0, 0.0, 1.0, 1.0, 0.0, 1.0, 0.0, 0.0, 1.0, 0.0, 1.0, 1.0, 0.0, 1.0, 0.0, 0.0, 1.0, 0.0, 1.0, 1.0, 0.0, 1.0, 0.0, 0.0, 1.0, 0.0, 1.0, 1.0, 0.0, 1.0, 0.0, 0.0, 1.0, 0.0, 1.0, 1.0, 0.0, 1.0, 0.0, 0.0, 1.0, 0.0, 1.0, 1.0, 0.0, 1.0, 0.0, 0.0, 1.0, 0.0, 1.0, 1.0, 0.0, 1.0, 0.0, 0.0, 1.0, 0.0, 1.0, 1.0, 0.0, 1.0, 0.0, 0.0, 1.0, 0.0, 1.0, 1.0, 0.0, 1.0, 0.0, 0.0, 1.0, 0.0, 1.0, 1.0, 0.0, 1.0, 0.0, 0.0, 1.0, 0.0, 1.0, 1.0, 0.0, 1.0, 0.0, 0.0, 1.0, 0.0, 1.0, 1.0, 0.0, 1.0, 0.0, 0.0, 1.0, 0.0, 1.0, 1.0, 0.0, 1.0, 0.0, 0.0, 1.0, 0.0, 1.0, 1.0, 0.0, 1.0, 0.0, 0.0, 1.0, 0.0, 1.0, 1.0, 0.0, 1.0, 0.0, 0.0, 1.0, 0.0, 1.0, 1.0, 0.0, 1.0, 0.0, 0.0, 1.0, 0.0, 1.0, 1.0, 0.0, 1.0, 0.0, 0.0, 1.0, 0.0, 1.0, 1.0, 0.0, 1.0, 0.0, 0.0, 1.0, 0.0, 1.0, 1.0, 0.0, 1.0, 0.0, 0.0, 1.0, 0.0, 1.0, 1.0, 0.0, 1.0, 0.0, 0.0, 1.0, 0.0, 1.0, 1.0, 0.0, 1.0, 0.0, 0.0, 1.0, 0.0, 1.0, 1.0, 0.0, 1.0, 0.0, 0.0, 1.0, 0.0, 1.0, 1.0, 0.0, 1.0, 0.0, 0.0, 1.0, 0.0, 1.0, 1.0, 0.0, 1.0, 0.0, 0.0, 1.0, 0.0, 1.0, 1.0, 0.0, 1.0, 0.0, 0.0, 1.0, 0.0, 1.0, 1.0, 0.0, 1.0, 0.0, 0.0, 1.0, 0.0, 1.0, 1.0, 0.0, 1.0, 0.0, 0.0, 1.0, 0.0, 1.0, 1.0, 0.0, 1.0, 0.0, 0.0, 1.0, 0.0, 1.0, 1.0, 0.0, 1.0, 0.0, 0.0, 1.0, 0.0, 1.0, 1.0, 0.0, 1.0, 0.0, 0.0, 1.0, 0.0, 1.0, 1.0, 0.0, 1.0, 0.0, 0.0, 1.0, 0.0, 1.0, 1.0, 0.0, 1.0, 0.0, 0.0, 1.0, 0.0, 1.0, 1.0, 0.0, 1.0, 0.0, 0.0, 1.0, 0.0, 1.0, 1.0, 0.0, 1.0, 0.0, 0.0, 1.0, 0.0, 1.0, 1.0, 0.0, 1.0, 0.0, 0.0, 1.0, 0.0, 1.0, 1.0, 0.0, 1.0, 0.0, 0.0, 1.0, 0.0, 1.0, 1.0, 0.0, 1.0, 0.0, 0.0, 1.0, 0.0, 1.0, 1.0, 0.0, 1.0, 0.0, 0.0, 1.0, 0.0, 1.0, 1.0, 0.0, 1.0, 0.0, 0.0, 1.0, 0.0, 1.0, 1.0, 0.0, 1.0, 0.0, 0.0, 1.0, 0.0, 1.0, 1.0, 0.0, 1.0, 0.0, 0.0, 1.0, 0.0, 1.0, 1.0, 0.0, 1.0, 0.0, 0.0, 1.0, 0.0, 1.0, 1.0, 0.0, 1.0, 0.0, 0.0, 1.0, 0.0, 1.0, 1.0, 0.0, 1.0, 0.0, 0.0, 1.0, 0.0, 1.0, 1.0, 0.0, 1.0, 0.0, 0.0, 1.0, 0.0, 1.0, 1.0, 0.0, 1.0, 0.0, 0.0, 1.0, 0.0, 1.0, 1.0, 0.0, 1.0, 0.0, 0.0, 1.0, 0.0, 1.0, 1.0, 0.0, 1.0, 0.0, 0.0, 1.0, 0.0, 1.0, 1.0, 0.0, 1.0, 0.0, 0.0, 1.0, 0.0, 1.0, 1.0, 0.0, 1.0, 0.0, 0.0, 1.0, 0.0, 1.0, 1.0, 0.0, 1.0, 0.0, 0.0, 1.0, 0.0, 1.0, 1.0, 0.0, 1.0, 0.0, 0.0, 1.0, 0.0, 1.0, 1.0, 0.0, 1.0, 0.0, 0.0, 1.0, 0.0, 1.0, 1.0, 0.0, 1.0, 0.0, 0.0, 1.0, 0.0, 1.0, 1.0, 0.0, 1.0, 0.0, 0.0, 1.0, 0.0, 1.0, 1.0, 0.0, 1.0, 0.0, 0.0, 1.0, 0.0, 1.0, 1.0, 0.0, 1.0, 0.0, 0.0, 1.0, 0.0, 1.0, 1.0, 0.0, 1.0, 0.0, 0.0, 1.0, 0.0, 1.0, 1.0, 0.0, 1.0, 0.0, 0.0, 1.0, 0.0, 1.0, 1.0, 0.0, 1.0, 0.0, 0.0, 1.0, 0.0, 1.0, 1.0, 0.0, 1.0, 0.0, 0.0, 1.0, 0.0, 1.0, 1.0, 0.0, 1.0, 0.0, 0.0, 1.0, 0.0, 1.0, 1.0, 0.0, 1.0, 0.0, 0.0, 1.0, 0.0, 1.0, 1.0, 0.0, 1.0, 0.0, 0.0, 1.0, 0.0, 1.0, 1.0, 0.0, 1.0, 0.0, 0.0, 1.0, 0.0, 1.0, 1.0, 0.0, 1.0, 0.0, 0.0, 1.0, 0.0, 1.0, 1.0, 0.0, 1.0, 0.0, 0.0, 1.0, 0.0, 1.0, 1.0, 0.0, 1.0, 0.0, 0.0, 1.0, 0.0, 1.0, 1.0, 0.0, 1.0, 0.0, 0.0, 1.0, 0.0, 1.0, 1.0, 0.0, 1.0, 0.0, 0.0, 1.0, 0.0, 1.0, 1.0, 0.0, 1.0, 0.0, 0.0, 1.0, 0.0, 1.0, 1.0, 0.0, 1.0, 0.0, 0.0, 1.0, 0.0, 1.0, 1.0, 0.0, 1.0, 0.0, 0.0, 1.0, 0.0, 1.0, 1.0, 0.0, 1.0, 0.0, 0.0, 1.0, 0.0, 1.0, 1.0, 0.0, 1.0, 0.0, 0.0, 1.0, 0.0, 1.0, 1.0, 0.0, 1.0, 0.0, 0.0, 1.0, 0.0, 1.0, 1.0, 0.0, 1.0, 0.0, 0.0, 1.0, 0.0, 1.0, 1.0, 0.0, 1.0, 0.0, 0.0, 1.0, 0.0, 1.0, 1.0, 0.0, 1.0, 0.0, 0.0, 1.0, 0.0, 1.0, 1.0, 0.0, 1.0, 0.0, 0.0, 1.0, 0.0, 1.0, 1.0, 0.0, 1.0, 0.0, 0.0, 1.0, 0.0, 1.0, 1.0, 0.0, 1.0, 0.0, 0.0, 1.0, 0.0, 1.0, 1.0, 0.0, 1.0, 0.0, 0.0, 1.0, 0.0, 1.0, 1.0, 0.0, 1.0, 0.0, 0.0, 1.0, 0.0, 1.0, 1.0, 0.0, 1.0, 0.0, 0.0, 1.0, 0.0, 1.0, 1.0, 0.0, 1.0, 0.0, 0.0, 1.0, 0.0, 1.0, 1.0, 0.0, 1.0, 0.0, 0.0, 1.0, 0.0, 1.0, 1.0, 0.0, 1.0, 0.0, 0.0, 1.0, 0.0, 1.0, 1.0, 0.0, 1.0, 0.0, 0.0, 1.0, 0.0, 1.0, 1.0, 0.0, 1.0, 0.0, 0.0, 1.0, 0.0, 1.0, 1.0, 0.0, 1.0, 0.0, 0.0, 1.0, 0.0, 1.0, 1.0, 0.0, 1.0, 0.0, 0.0, 1.0, 0.0, 1.0, 1.0, 0.0, 1.0, 0.0, 0.0, 1.0, 0.0, 1.0, 1.0, 0.0, 1.0, 0.0, 0.0, 1.0, 0.0, 1.0, 1.0, 0.0, 1.0, 0.0, 0.0, 1.0, 0.0, 1.0, 1.0, 0.0, 1.0, 0.0, 0.0, 1.0, 0.0, 1.0, 1.0, 0.0, 1.0, 0.0, 0.0, 1.0, 0.0, 1.0, 1.0, 0.0, 1.0, 0.0, 0.0, 1.0, 0.0, 1.0, 1.0, 0.0, 1.0, 0.0, 0.0, 1.0, 0.0, 1.0, 1.0, 0.0, 1.0, 0.0, 0.0, 1.0, 0.0, 1.0, 1.0, 0.0, 1.0, 0.0, 0.0, 1.0, 0.0, 1.0, 1.0, 0.0, 1.0, 0.0, 0.0, 1.0, 0.0, 1.0, 1.0, 0.0, 1.0, 0.0, 0.0, 1.0, 0.0, 1.0, 1.0, 0.0, 1.0, 0.0, 0.0, 1.0, 0.0, 1.0, 1.0, 0.0, 1.0, 0.0, 0.0, 1.0, 0.0, 1.0, 1.0, 0.0, 1.0, 0.0, 0.0, 1.0, 0.0, 1.0, 1.0, 0.0, 1.0, 0.0, 0.0, 1.0, 0.0, 1.0, 1.0, 0.0, 1.0, 0.0, 0.0, 1.0, 0.0, 1.0, 1.0, 0.0, 1.0, 0.0, 0.0, 1.0, 0.0, 1.0, 1.0, 0.0, 1.0, 0.0, 0.0, 1.0, 0.0, 1.0, 1.0, 0.0, 1.0, 0.0, 0.0, 1.0, 0.0, 1.0, 1.0, 0.0, 1.0, 0.0, 0.0, 1.0, 0.0, 1.0, 1.0, 0.0, 1.0, 0.0, 0.0, 1.0, 0.0, 1.0, 1.0, 0.0, 1.0, 0.0, 0.0, 1.0, 0.0, 1.0, 1.0, 0.0, 1.0, 0.0, 0.0, 1.0, 0.0, 1.0, 1.0, 0.0, 1.0, 0.0, 0.0, 1.0, 0.0, 1.0, 1.0, 0.0, 1.0, 0.0, 0.0, 1.0, 0.0, 1.0, 1.0, 0.0, 1.0, 0.0, 0.0, 1.0, 0.0, 1.0, 1.0, 0.0, 1.0, 0.0, 0.0, 1.0, 0.0, 1.0, 1.0, 0.0, 1.0, 0.0, 0.0, 1.0, 0.0, 1.0, 1.0, 0.0, 1.0, 0.0, 0.0, 1.0, 0.0, 1.0, 1.0, 0.0, 1.0, 0.0, 0.0, 1.0, 0.0, 1.0, 1.0, 0.0, 1.0, 0.0, 0.0, 1.0, 0.0, 1.0, 1.0, 0.0, 1.0, 0.0, 0.0, 1.0, 0.0, 1.0, 1.0, 0.0, 1.0, 0.0, 0.0, 1.0, 0.0, 1.0, 1.0, 0.0, 1.0, 0.0, 0.0, 1.0, 0.0, 1.0, 1.0, 0.0, 1.0, 0.0, 0.0, 1.0, 0.0, 1.0, 1.0, 0.0, 1.0, 0.0, 0.0, 1.0, 0.0, 1.0, 1.0, 0.0, 1.0, 0.0, 0.0, 1.0, 0.0, 1.0, 1.0, 0.0, 1.0, 0.0, 0.0, 1.0, 0.0, 1.0, 1.0, 0.0, 1.0, 0.0, 0.0, 1.0, 0.0, 1.0, 1.0, 0.0, 1.0, 0.0, 0.0, 1.0, 0.0, 1.0, 1.0, 0.0, 1.0, 0.0, 0.0, 1.0, 0.0, 1.0, 1.0, 0.0, 1.0, 0.0, 0.0, 1.0, 0.0, 1.0, 1.0, 0.0, 1.0, 0.0, 0.0, 1.0, 0.0, 1.0, 1.0, 0.0, 1.0, 0.0, 0.0, 1.0, 0.0, 1.0, 1.0, 0.0, 1.0, 0.0, 0.0, 1.0, 0.0, 1.0, 1.0, 0.0, 1.0, 0.0, 0.0, 1.0, 0.0, 1.0, 1.0, 0.0, 1.0, 0.0, 0.0, 1.0, 0.0, 1.0, 1.0, 0.0, 1.0, 0.0, 0.0, 1.0, 0.0, 1.0, 1.0, 0.0, 1.0, 0.0, 0.0, 1.0, 0.0, 1.0, 1.0, 0.0, 1.0, 0.0, 0.0, 1.0, 0.0, 1.0, 1.0, 0.0, 1.0, 0.0, 0.0, 1.0, 0.0, 1.0, 1.0, 0.0, 1.0, 0.0, 0.0, 1.0, 0.0, 1.0, 1.0, 0.0, 1.0, 0.0, 0.0, 1.0, 0.0, 1.0, 1.0, 0.0, 1.0, 0.0, 0.0, 1.0, 0.0, 1.0, 1.0, 0.0, 1.0, 0.0, 0.0, 1.0, 0.0, 1.0, 1.0, 0.0, 1.0, 0.0, 0.0, 1.0, 0.0, 1.0, 1.0, 0.0, 1.0, 0.0, 0.0, 1.0, 0.0, 1.0, 1.0, 0.0, 1.0, 0.0, 0.0, 1.0, 0.0, 1.0, 1.0, 0.0, 1.0, 0.0, 0.0, 1.0, 0.0, 1.0, 1.0, 0.0, 1.0, 0.0, 0.0, 1.0, 0.0, 1.0, 1.0, 0.0, 1.0, 0.0, 0.0, 1.0, 0.0, 1.0, 1.0, 0.0, 1.0, 0.0, 0.0, 1.0, 0.0, 1.0, 1.0, 0.0, 1.0, 0.0, 0.0, 1.0, 0.0, 1.0, 1.0, 0.0, 1.0, 0.0, 0.0, 1.0, 0.0, 1.0, 1.0, 0.0, 1.0, 0.0, 0.0, 1.0, 0.0, 1.0, 1.0, 0.0, 1.0, 0.0, 0.0, 1.0, 0.0, 1.0, 1.0, 0.0, 1.0, 0.0, 0.0, 1.0, 0.0, 1.0, 1.0, 0.0, 1.0, 0.0, 0.0, 1.0, 0.0, 1.0, 1.0, 0.0, 1.0, 0.0, 0.0, 1.0, 0.0, 1.0, 1.0, 0.0, 1.0, 0.0, 0.0, 1.0, 0.0, 1.0, 1.0, 0.0, 1.0, 0.0, 0.0, 1.0, 0.0, 1.0, 1.0, 0.0, 1.0, 0.0, 0.0, 1.0, 0.0, 1.0, 1.0, 0.0, 1.0, 0.0, 0.0, 1.0, 0.0, 1.0, 1.0, 0.0, 1.0, 0.0, 0.0, 1.0, 0.0, 1.0, 1.0, 0.0, 1.0, 0.0, 0.0, 1.0, 0.0, 1.0, 1.0, 0.0, 1.0, 0.0, 0.0, 1.0, 0.0, 1.0, 1.0, 0.0, 1.0, 0.0, 0.0, 1.0, 0.0, 1.0, 1.0, 0.0, 1.0, 0.0, 0.0, 1.0, 0.0, 1.0, 1.0, 0.0, 1.0, 0.0, 0.0, 1.0, 0.0, 1.0, 1.0, 0.0, 1.0, 0.0, 0.0, 1.0, 0.0, 1.0, 1.0, 0.0, 1.0, 0.0, 0.0, 1.0, 0.0, 1.0, 1.0, 0.0, 1.0, 0.0, 0.0, 1.0, 0.0, 1.0, 1.0, 0.0, 1.0, 0.0, 0.0, 1.0, 0.0, 1.0, 1.0, 0.0, 1.0, 0.0, 0.0, 1.0, 0.0, 1.0, 1.0, 0.0, 1.0, 0.0, 0.0, 1.0, 0.0, 1.0, 1.0, 0.0, 1.0, 0.0, 0.0, 1.0, 0.0, 1.0, 1.0, 0.0, 1.0, 0.0, 0.0, 1.0, 0.0, 1.0, 1.0, 0.0, 1.0, 0.0, 0.0, 1.0, 0.0, 1.0, 1.0, 0.0, 1.0, 0.0, 0.0, 1.0, 0.0, 1.0, 1.0, 0.0, 1.0, 0.0, 0.0, 1.0, 0.0, 1.0, 1.0, 0.0, 1.0, 0.0, 0.0, 1.0, 0.0, 1.0, 1.0, 0.0, 1.0, 0.0, 0.0, 1.0, 0.0, 1.0, 1.0, 0.0, 1.0, 0.0, 0.0, 1.0, 0.0, 1.0, 1.0, 0.0, 1.0, 0.0, 0.0, 1.0, 0.0, 1.0, 1.0, 0.0, 1.0, 0.0, 0.0, 1.0, 0.0, 1.0, 1.0, 0.0, 1.0, 0.0, 0.0, 1.0, 0.0, 1.0, 1.0, 0.0, 1.0, 0.0, 0.0, 1.0, 0.0, 1.0, 1.0, 0.0, 1.0, 0.0, 0.0, 1.0, 0.0, 1.0, 1.0, 0.0, 1.0, 0.0, 0.0, 1.0, 0.0, 1.0, 1.0, 0.0, 1.0, 0.0, 0.0, 1.0, 0.0, 1.0, 1.0, 0.0, 1.0, 0.0, 0.0, 1.0, 0.0, 1.0, 1.0, 0.0, 1.0, 0.0, 0.0, 1.0, 0.0, 1.0, 1.0, 0.0, 1.0, 0.0, 0.0, 1.0, 0.0, 1.0, 1.0, 0.0, 1.0, 0.0, 0.0, 1.0, 0.0, 1.0, 1.0, 0.0, 1.0, 0.0, 0.0, 1.0, 0.0, 1.0, 1.0, 0.0, 1.0, 0.0, 0.0, 1.0, 0.0, 1.0, 1.0, 0.0, 1.0, 0.0, 0.0, 1.0, 0.0, 1.0, 1.0, 0.0, 1.0, 0.0, 0.0, 1.0, 0.0, 1.0, 1.0, 0.0, 1.0, 0.0, 0.0, 1.0, 0.0, 1.0, 1.0, 0.0, 1.0, 0.0, 0.0, 1.0, 0.0, 1.0, 1.0, 0.0, 1.0, 0.0, 0.0, 1.0, 0.0, 1.0, 1.0, 0.0, 1.0, 0.0, 0.0, 1.0, 0.0, 1.0, 1.0, 0.0, 1.0, 0.0, 0.0, 1.0, 0.0, 1.0, 1.0, 0.0, 1.0, 0.0, 0.0, 1.0, 0.0, 1.0, 1.0, 0.0, 1.0, 0.0, 0.0, 1.0, 0.0, 1.0, 1.0, 0.0, 1.0, 0.0, 0.0, 1.0, 0.0, 1.0, 1.0, 0.0, 1.0, 0.0, 0.0, 1.0, 0.0, 1.0, 1.0, 0.0, 1.0, 0.0, 0.0, 1.0, 0.0, 1.0, 1.0, 0.0, 1.0, 0.0, 0.0, 1.0, 0.0, 1.0, 1.0, 0.0, 1.0, 0.0, 0.0, 1.0, 0.0, 1.0, 1.0, 0.0, 1.0, 0.0, 0.0, 1.0, 0.0, 1.0, 1.0, 0.0, 1.0, 0.0, 0.0, 1.0, 0.0, 1.0, 1.0, 0.0, 1.0, 0.0, 0.0, 1.0, 0.0, 1.0, 1.0, 0.0, 1.0, 0.0, 0.0, 1.0, 0.0, 1.0, 1.0, 0.0, 1.0, 0.0, 0.0, 1.0, 0.0, 1.0, 1.0, 0.0, 1.0, 0.0, 0.0, 1.0, 0.0, 1.0, 1.0, 0.0, 1.0, 0.0, 0.0, 1.0, 0.0, 1.0, 1.0, 0.0, 1.0, 0.0, 0.0, 1.0, 0.0, 1.0, 1.0, 0.0, 1.0, 0.0, 0.0, 1.0, 0.0, 1.0, 1.0, 0.0, 1.0, 0.0, 0.0, 1.0, 0.0, 1.0, 1.0, 0.0, 1.0, 0.0, 0.0, 1.0, 0.0, 1.0, 1.0, 0.0, 1.0, 0.0, 0.0, 1.0, 0.0, 1.0, 1.0, 0.0, 1.0, 0.0, 0.0, 1.0, 0.0, 1.0, 1.0, 0.0, 1.0, 0.0, 0.0, 1.0, 0.0, 1.0, 1.0, 0.0, 1.0, 0.0, 0.0, 1.0, 0.0, 1.0, 1.0, 0.0, 1.0, 0.0, 0.0, 1.0, 0.0, 1.0, 1.0, 0.0, 1.0, 0.0, 0.0, 1.0, 0.0, 1.0, 1.0, 0.0, 1.0, 0.0, 0.0, 1.0, 0.0, 1.0, 1.0, 0.0, 1.0, 0.0, 0.0, 1.0, 0.0, 1.0, 1.0, 0.0, 1.0, 0.0, 0.0, 1.0, 0.0, 1.0, 1.0, 0.0, 1.0, 0.0, 0.0, 1.0, 0.0, 1.0, 1.0, 0.0, 1.0, 0.0, 0.0, 1.0, 0.0, 1.0, 1.0, 0.0, 1.0, 0.0, 0.0, 1.0, 0.0, 1.0, 1.0, 0.0, 1.0, 0.0, 0.0, 1.0, 0.0, 1.0, 1.0, 0.0, 1.0, 0.0, 0.0, 1.0, 0.0, 1.0, 1.0, 0.0, 1.0, 0.0, 0.0, 1.0, 0.0, 1.0, 1.0, 0.0, 1.0, 0.0, 0.0, 1.0, 0.0, 1.0, 1.0, 0.0, 1.0, 0.0, 0.0, 1.0, 0.0, 1.0, 1.0, 0.0, 1.0, 0.0, 0.0, 1.0, 0.0, 1.0, 1.0, 0.0, 1.0, 0.0, 0.0, 1.0, 0.0, 1.0, 1.0, 0.0, 1.0, 0.0, 0.0, 1.0, 0.0, 1.0, 1.0, 0.0, 1.0, 0.0, 0.0, 1.0, 0.0, 1.0, 1.0, 0.0, 1.0, 0.0, 0.0, 1.0, 0.0, 1.0, 1.0, 0.0, 1.0, 0.0, 0.0, 1.0, 0.0, 1.0, 1.0, 0.0, 1.0, 0.0, 0.0, 1.0, 0.0, 1.0, 1.0, 0.0, 1.0, 0.0, 0.0, 1.0, 0.0, 1.0, 1.0, 0.0, 1.0, 0.0, 0.0, 1.0, 0.0, 1.0, 1.0, 0.0, 1.0, 0.0, 0.0, 1.0, 0.0, 1.0, 1.0, 0.0, 1.0, 0.0, 0.0, 1.0, 0.0, 1.0, 1.0, 0.0, 1.0, 0.0, 0.0, 1.0, 0.0, 1.0, 1.0, 0.0, 1.0, 0.0, 0.0, 1.0, 0.0, 1.0, 1.0, 0.0, 1.0, 0.0, 0.0, 1.0, 0.0, 1.0, 1.0, 0.0, 1.0, 0.0, 0.0, 1.0, 0.0, 1.0, 1.0, 0.0, 1.0, 0.0, 0.0, 1.0, 0.0, 1.0, 1.0, 0.0, 1.0, 0.0, 0.0, 1.0, 0.0, 1.0, 1.0, 0.0, 1.0, 0.0, 0.0, 1.0, 0.0, 1.0, 1.0, 0.0, 1.0, 0.0, 0.0, 1.0, 0.0, 1.0, 1.0, 0.0, 1.0, 0.0, 0.0, 1.0, 0.0, 1.0, 1.0, 0.0, 1.0, 0.0, 0.0, 1.0, 0.0, 1.0, 1.0, 0.0, 1.0, 0.0, 0.0, 1.0, 0.0, 1.0, 1.0, 0.0, 1.0, 0.0, 0.0, 1.0, 0.0, 1.0, 1.0, 0.0, 1.0, 0.0, 0.0, 1.0, 0.0, 1.0, 1.0, 0.0, 1.0, 0.0, 0.0, 1.0, 0.0, 1.0, 1.0, 0.0, 1.0, 0.0, 0.0, 1.0, 0.0, 1.0, 1.0, 0.0, 1.0, 0.0, 0.0, 1.0, 0.0, 1.0, 1.0, 0.0, 1.0, 0.0, 0.0, 1.0, 0.0, 1.0, 1.0, 0.0, 1.0, 0.0, 0.0, 1.0, 0.0, 1.0, 1.0, 0.0, 1.0, 0.0, 0.0, 1.0, 0.0, 1.0, 1.0, 0.0, 1.0, 0.0, 0.0, 1.0, 0.0, 1.0, 1.0, 0.0, 1.0, 0.0, 0.0, 1.0, 0.0, 1.0, 1.0, 0.0, 1.0, 0.0, 0.0, 1.0, 0.0, 1.0, 1.0, 0.0, 1.0, 0.0, 0.0, 1.0, 0.0, 1.0, 1.0, 0.0, 1.0, 0.0, 0.0, 1.0, 0.0, 1.0, 1.0, 0.0, 1.0, 0.0, 0.0, 1.0, 0.0, 1.0, 1.0, 0.0, 1.0, 0.0, 0.0, 1.0, 0.0, 1.0, 1.0, 0.0, 1.0, 0.0, 0.0, 1.0, 0.0, 1.0, 1.0, 0.0, 1.0, 0.0, 0.0, 1.0, 0.0, 1.0, 1.0, 0.0, 1.0, 0.0, 0.0, 1.0, 0.0, 1.0, 1.0, 0.0, 1.0, 0.0, 0.0, 1.0, 0.0, 1.0, 1.0, 0.0, 1.0, 0.0, 0.0, 1.0, 0.0, 1.0, 1.0, 0.0, 1.0, 0.0, 0.0, 1.0, 0.0, 1.0, 1.0, 0.0, 1.0, 0.0, 0.0, 1.0, 0.0, 1.0, 1.0, 0.0, 1.0, 0.0, 0.0, 1.0, 0.0, 1.0, 1.0, 0.0, 1.0, 0.0, 0.0, 1.0, 0.0, 1.0, 1.0, 0.0, 1.0, 0.0, 0.0, 1.0, 0.0, 1.0, 1.0, 0.0, 1.0, 0.0, 0.0, 1.0, 0.0, 1.0, 1.0, 0.0, 1.0, 0.0, 0.0, 1.0, 0.0, 1.0, 1.0, 0.0, 1.0, 0.0, 0.0, 1.0, 0.0, 1.0, 1.0, 0.0, 1.0, 0.0, 0.0, 1.0, 0.0, 1.0, 1.0, 0.0, 1.0, 0.0, 0.0, 1.0, 0.0, 1.0, 1.0, 0.0, 1.0, 0.0, 0.0, 1.0, 0.0, 1.0, 1.0, 0.0, 1.0, 0.0, 0.0, 1.0, 0.0, 1.0, 1.0, 0.0, 1.0, 0.0, 0.0, 1.0, 0.0, 1.0, 1.0, 0.0, 1.0, 0.0, 0.0, 1.0, 0.0, 1.0, 1.0, 0.0, 1.0, 0.0, 0.0, 1.0, 0.0, 1.0, 1.0, 0.0, 1.0, 0.0, 0.0, 1.0, 0.0, 1.0, 1.0, 0.0, 1.0, 0.0, 0.0, 1.0, 0.0, 1.0, 1.0, 0.0, 1.0, 0.0, 0.0, 1.0, 0.0, 1.0, 1.0, 0.0, 1.0, 0.0, 0.0, 1.0, 0.0, 1.0, 1.0, 0.0, 1.0, 0.0, 0.0, 1.0, 0.0, 1.0, 1.0, 0.0, 1.0, 0.0, 0.0, 1.0, 0.0, 1.0, 1.0, 0.0, 1.0, 0.0, 0.0, 1.0, 0.0, 1.0, 1.0, 0.0, 1.0, 0.0, 0.0, 1.0, 0.0, 1.0, 1.0, 0.0, 1.0, 0.0, 0.0, 1.0, 0.0, 1.0, 1.0, 0.0, 1.0, 0.0, 0.0, 1.0, 0.0, 1.0, 1.0, 0.0, 1.0, 0.0, 0.0, 1.0, 0.0, 1.0, 1.0, 0.0, 1.0, 0.0, 0.0, 1.0, 0.0, 1.0, 1.0, 0.0, 1.0, 0.0, 0.0, 1.0, 0.0, 1.0, 1.0, 0.0, 1.0, 0.0, 0.0, 1.0, 0.0, 1.0, 1.0, 0.0, 1.0, 0.0, 0.0, 1.0, 0.0, 1.0, 1.0, 0.0, 1.0, 0.0, 0.0, 1.0, 0.0, 1.0, 1.0, 0.0, 1.0, 0.0, 0.0, 1.0, 0.0, 1.0, 1.0, 0.0, 1.0, 0.0, 0.0, 1.0, 0.0, 1.0, 1.0, 0.0, 1.0, 0.0, 0.0, 1.0, 0.0, 1.0, 1.0, 0.0, 1.0, 0.0, 0.0, 1.0, 0.0, 1.0, 1.0, 0.0, 1.0, 0.0, 0.0, 1.0, 0.0, 1.0, 1.0, 0.0, 1.0, 0.0, 0.0, 1.0, 0.0, 1.0, 1.0, 0.0, 1.0, 0.0, 0.0, 1.0, 0.0, 1.0, 1.0, 0.0, 1.0, 0.0, 0.0, 1.0, 0.0, 1.0, 1.0, 0.0, 1.0, 0.0, 0.0, 1.0, 0.0, 1.0, 1.0, 0.0, 1.0, 0.0, 0.0, 1.0, 0.0, 1.0, 1.0, 0.0, 1.0, 0.0, 0.0, 1.0, 0.0, 1.0, 1.0, 0.0, 1.0, 0.0, 0.0, 1.0, 0.0, 1.0, 1.0, 0.0, 1.0, 0.0, 0.0, 1.0, 0.0, 1.0, 1.0, 0.0, 1.0, 0.0, 0.0, 1.0, 0.0, 1.0, 1.0, 0.0, 1.0, 0.0, 0.0, 1.0, 0.0, 1.0, 1.0, 0.0, 1.0, 0.0, 0.0, 1.0, 0.0, 1.0, 1.0, 0.0, 1.0, 0.0, 0.0, 1.0, 0.0, 1.0, 1.0, 0.0, 1.0, 0.0, 0.0, 1.0, 0.0, 1.0, 1.0, 0.0, 1.0, 0.0, 0.0, 1.0, 0.0, 1.0, 1.0, 0.0, 1.0, 0.0, 0.0, 1.0, 0.0, 1.0, 1.0, 0.0, 1.0, 0.0, 0.0, 1.0, 0.0, 1.0, 1.0, 0.0, 1.0, 0.0, 0.0, 1.0, 0.0, 1.0, 1.0, 0.0, 1.0, 0.0, 0.0, 1.0, 0.0, 1.0, 1.0, 0.0, 1.0, 0.0, 0.0, 1.0, 0.0, 1.0, 1.0, 0.0, 1.0, 0.0, 0.0, 1.0, 0.0, 1.0, 1.0, 0.0, 1.0, 0.0, 0.0, 1.0, 0.0, 1.0, 1.0, 0.0, 1.0, 0.0, 0.0, 1.0, 0.0, 1.0, 1.0, 0.0, 1.0, 0.0, 0.0, 1.0, 0.0, 1.0, 1.0, 0.0, 1.0, 0.0, 0.0, 1.0, 0.0, 1.0, 1.0, 0.0, 1.0, 0.0, 0.0, 1.0, 0.0, 1.0, 1.0, 0.0, 1.0, 0.0, 0.0, 1.0, 0.0, 1.0, 1.0, 0.0, 1.0, 0.0, 0.0, 1.0, 0.0, 1.0, 1.0, 0.0, 1.0, 0.0, 0.0, 1.0, 0.0, 1.0, 1.0, 0.0, 1.0, 0.0, 0.0, 1.0, 0.0, 1.0, 1.0, 0.0, 1.0, 0.0, 0.0, 1.0, 0.0, 1.0, 1.0, 0.0, 1.0, 0.0, 0.0, 1.0, 0.0, 1.0, 1.0, 0.0, 1.0, 0.0, 0.0, 1.0, 0.0, 1.0, 1.0, 0.0, 1.0, 0.0, 0.0, 1.0, 0.0, 1.0, 1.0, 0.0, 1.0, 0.0, 0.0, 1.0, 0.0, 1.0, 1.0, 0.0, 1.0, 0.0, 0.0, 1.0, 0.0, 1.0, 1.0, 0.0, 1.0, 0.0, 0.0, 1.0, 0.0, 1.0, 1.0, 0.0, 1.0, 0.0, 0.0, 1.0, 0.0, 1.0, 1.0, 0.0, 1.0, 0.0, 0.0, 1.0, 0.0, 1.0, 1.0, 0.0, 1.0, 0.0, 0.0, 1.0, 0.0, 1.0, 1.0, 0.0, 1.0, 0.0, 0.0, 1.0, 0.0, 1.0, 1.0, 0.0, 1.0, 0.0, 0.0, 1.0, 0.0, 1.0, 1.0, 0.0, 1.0, 0.0, 0.0, 1.0, 0.0, 1.0, 1.0, 0.0, 1.0, 0.0, 0.0, 1.0, 0.0, 1.0, 1.0, 0.0, 1.0, 0.0, 0.0, 1.0, 0.0, 1.0, 1.0, 0.0, 1.0, 0.0, 0.0, 1.0, 0.0, 1.0, 1.0, 0.0, 1.0, 0.0, 0.0, 1.0, 0.0, 1.0, 1.0, 0.0, 1.0, 0.0, 0.0, 1.0, 0.0, 1.0, 1.0, 0.0, 1.0, 0.0, 0.0, 1.0, 0.0, 1.0, 1.0, 0.0, 1.0, 0.0, 0.0, 1.0, 0.0, 1.0, 1.0, 0.0, 1.0, 0.0, 0.0, 1.0, 0.0, 1.0, 1.0, 0.0, 1.0, 0.0, 0.0, 1.0, 0.0, 1.0, 1.0, 0.0, 1.0, 0.0, 0.0, 1.0, 0.0, 1.0, 1.0, 0.0, 1.0, 0.0, 0.0, 1.0, 0.0, 1.0, 1.0, 0.0, 1.0, 0.0, 0.0, 1.0, 0.0, 1.0, 1.0, 0.0, 1.0, 0.0, 0.0, 1.0, 0.0, 1.0, 1.0, 0.0, 1.0, 0.0, 0.0, 1.0, 0.0, 1.0, 1.0, 0.0, 1.0, 0.0, 0.0, 1.0, 0.0, 1.0, 1.0, 0.0, 1.0, 0.0, 0.0, 1.0, 0.0, 1.0, 1.0, 0.0, 1.0, 0.0, 0.0, 1.0, 0.0, 1.0, 1.0, 0.0, 1.0, 0.0, 0.0, 1.0, 0.0, 1.0, 1.0, 0.0, 1.0, 0.0, 0.0, 1.0, 0.0, 1.0, 1.0, 0.0, 1.0, 0.0, 0.0, 1.0, 0.0, 1.0, 1.0, 0.0, 1.0, 0.0, 0.0, 1.0, 0.0, 1.0, 1.0, 0.0, 1.0, 0.0, 0.0, 1.0, 0.0, 1.0, 1.0, 0.0, 1.0, 0.0, 0.0, 1.0, 0.0, 1.0, 1.0, 0.0, 1.0, 0.0, 0.0, 1.0, 0.0, 1.0, 1.0, 0.0, 1.0, 0.0, 0.0, 1.0, 0.0, 1.0, 1.0, 0.0, 1.0, 0.0, 0.0, 1.0, 0.0, 1.0, 1.0, 0.0, 1.0, 0.0, 0.0, 1.0, 0.0, 1.0, 1.0, 0.0, 1.0, 0.0, 0.0, 1.0, 0.0, 1.0, 1.0, 0.0, 1.0, 0.0, 0.0, 1.0, 0.0, 1.0, 1.0, 0.0, 1.0, 0.0, 0.0, 1.0, 0.0, 1.0, 1.0, 0.0, 1.0, 0.0, 0.0, 1.0, 0.0, 1.0, 1.0, 0.0, 1.0, 0.0, 0.0, 1.0, 0.0, 1.0, 1.0, 0.0, 1.0, 0.0, 0.0, 1.0, 0.0, 1.0, 1.0, 0.0, 1.0, 0.0, 0.0, 1.0, 0.0, 1.0, 1.0, 0.0, 1.0, 0.0, 0.0, 1.0, 0.0, 1.0, 1.0, 0.0, 1.0, 0.0, 0.0, 1.0, 0.0, 1.0, 1.0, 0.0, 1.0, 0.0, 0.0, 1.0, 0.0, 1.0, 1.0, 0.0, 1.0, 0.0, 0.0, 1.0, 0.0, 1.0, 1.0, 0.0, 1.0, 0.0, 0.0, 1.0, 0.0, 1.0, 1.0, 0.0, 1.0, 0.0, 0.0, 1.0, 0.0, 1.0, 1.0, 0.0, 1.0, 0.0, 0.0, 1.0, 0.0, 1.0, 1.0, 0.0, 1.0, 0.0, 0.0, 1.0, 0.0, 1.0, 1.0, 0.0, 1.0, 0.0, 0.0, 1.0, 0.0, 1.0, 1.0, 0.0, 1.0, 0.0, 0.0, 1.0, 0.0, 1.0, 1.0, 0.0, 1.0, 0.0, 0.0, 1.0, 0.0, 1.0, 1.0, 0.0, 1.0, 0.0, 0.0, 1.0, 0.0, 1.0, 1.0, 0.0, 1.0, 0.0, 0.0, 1.0, 0.0, 1.0, 1.0, 0.0, 1.0, 0.0, 0.0, 1.0, 0.0, 1.0, 1.0, 0.0, 1.0, 0.0, 0.0, 1.0, 0.0, 1.0, 1.0, 0.0, 1.0, 0.0, 0.0, 1.0, 0.0, 1.0, 1.0, 0.0, 1.0, 0.0, 0.0, 1.0, 0.0, 1.0, 1.0, 0.0, 1.0, 0.0, 0.0, 1.0, 0.0, 1.0, 1.0, 0.0, 1.0, 0.0, 0.0, 1.0, 0.0, 1.0, 1.0, 0.0, 1.0, 0.0, 0.0, 1.0, 0.0, 1.0, 1.0, 0.0, 1.0, 0.0, 0.0, 1.0, 0.0, 1.0, 1.0, 0.0, 1.0, 0.0, 0.0, 1.0, 0.0, 1.0, 1.0, 0.0, 1.0, 0.0, 0.0, 1.0, 0.0, 1.0, 1.0, 0.0, 1.0, 0.0, 0.0, 1.0, 0.0, 1.0, 1.0, 0.0, 1.0, 0.0, 0.0, 1.0, 0.0, 1.0, 1.0, 0.0, 1.0, 0.0, 0.0, 1.0, 0.0, 1.0, 1.0, 0.0, 1.0, 0.0, 0.0, 1.0, 0.0, 1.0, 1.0, 0.0, 1.0, 0.0, 0.0, 1.0, 0.0, 1.0, 1.0, 0.0, 1.0, 0.0, 0.0, 1.0, 0.0, 1.0, 1.0, 0.0, 1.0, 0.0, 0.0, 1.0, 0.0, 1.0, 1.0, 0.0, 1.0, 0.0, 0.0, 1.0, 0.0, 1.0, 1.0, 0.0, 1.0, 0.0, 0.0, 1.0, 0.0, 1.0, 1.0, 0.0, 1.0, 0.0, 0.0, 1.0, 0.0, 1.0, 1.0, 0.0, 1.0, 0.0, 0.0, 1.0, 0.0, 1.0, 1.0, 0.0, 1.0, 0.0, 0.0, 1.0, 0.0, 1.0, 1.0, 0.0, 1.0, 0.0, 0.0, 1.0, 0.0, 1.0, 1.0, 0.0, 1.0, 0.0, 0.0, 1.0, 0.0, 1.0, 1.0, 0.0, 1.0])
me_cube.materials.append(mat_material)
me_cube.use_remesh_preserve_volume = False
me_cube.use_remesh_preserve_attributes = False
me_cube.use_mirror_vertex_groups = False
me_cube.update()

# ---- objects
ob_cube = bpy.data.objects.new('Cube', me_cube)

# ---- transforms, parenting, visibility, modifiers, constraints
ob_cube.location = (0.0, 0.0, 0.0)
ob_cube.rotation_euler = (1.571, 0.0, -3.142)
ob_cube.scale = (0.4779, 1.0, 3.377)
ob_cube.lock_rotations_4d = False
ob_cube.empty_display_type = 'ARROWS'
ob_cube.lineart.crease_threshold = 0.0
_vg = ob_cube.vertex_groups.new(name='Group')
_vg.add([39, 40, 41, 44, 45, 48, 49, 52, 53, 57, 58, 59, 62, 63, 66, 67, 70, 71, 76, 77, 78, 84, 85, 88, 89, 90, 91, 94, 95, 96, 97, 100, 101, 104, 105, 107, 110, 114, 115, 116, 117, 119, 120, 122, 124, 128, 129, 132, 135, 137, 138, 140, 142, 143, 146, 147, 150, 153, 155, 156, 158, 160, 161, 164, 168, 169, 170, 171, 173, 174, 176, 178, 182, 186, 187, 188, 189, 191, 192, 194, 196, 200, 201, 204, 207, 209, 210, 212, 214, 215, 218, 219, 222, 225, 227, 228, 230, 232, 233, 236, 240, 241, 242, 243, 245, 246, 248, 250, 254, 258, 259, 260, 261, 263, 264, 266, 268, 272, 273, 276, 279, 281, 282, 284, 286, 287, 290, 291, 294, 297, 299, 300, 302, 304, 305, 308, 312, 313, 314, 315, 317, 318, 320, 322, 325, 327, 328, 331, 332, 334, 337, 339, 340, 343, 345, 346, 347, 348, 349, 350, 351, 352, 368, 370, 371, 372, 373, 374, 375, 376, 377, 386, 388, 389, 390, 391, 392, 393, 394, 395, 397, 399, 400, 401, 402, 403, 404, 405, 406, 415, 417, 418, 419, 420, 421, 422, 423, 424, 440, 442, 443, 444, 445, 446, 447, 448, 449, 453, 454, 456, 457, 462, 463, 464, 465, 469, 470, 471, 472, 473, 474, 476, 485, 486, 487, 488, 495, 497, 498, 499, 500, 505, 506, 507, 508, 512, 513, 514, 521, 522, 523, 524, 531, 533, 534, 535, 536, 541, 542, 543, 544, 548, 549, 550, 557, 559, 560, 561, 562, 566, 567, 568, 575, 576, 577, 578, 585, 587, 588, 589, 590], 1.0, 'REPLACE')
_m = ob_cube.modifiers.new('Displace', 'DISPLACE')
_m.vertex_group = 'Group'
_m.strength = 4.7
_m.direction = 'Y'

# ---- collection membership
col_collection_1.objects.link(ob_cube)

# ---- scene / render settings (as saved in the file)
scene.frame_start = 1; scene.frame_end = 250; scene.frame_set(0)
scene.render.engine = 'BLENDER_EEVEE_NEXT'
scene.render.resolution_percentage = 50
scene.render.dither_intensity = 0.0
scene.cycles.use_denoising = False
scene.cycles.samples = 128
scene.cycles.sampling_pattern = 'TABULATED_SOBOL'
scene.cycles.light_sampling_threshold = 0.0
scene.cycles.use_adaptive_sampling = False
scene.cycles.use_light_tree = False
scene.cycles.blur_glossy = 0.0
scene.cycles.sample_clamp_indirect = 0.0
scene.view_settings.view_transform = 'Standard'
bpy.context.view_layer.update()

# ---- added for rendering (the .blend has no active camera and no usable light): camera, sun
cam_auto = bpy.data.cameras.new('AutoCamera')
cam_auto.lens = 50.0
cam_auto.sensor_width = 36.0
cam_auto.clip_end = 1709.27
ob_auto_camera = bpy.data.objects.new('AutoCamera', cam_auto)
scene.collection.objects.link(ob_auto_camera)
ob_auto_camera.location = (84.0304, -95.91, 78.9445)
ob_auto_camera.rotation_euler = (1.09748, -7.21219e-08, 0.694738)
scene.camera = ob_auto_camera
light_auto_sun = bpy.data.lights.new('AutoSun', 'SUN')
light_auto_sun.energy = 3.0
light_auto_sun.angle = 0.0523599
ob_auto_sun = bpy.data.objects.new('AutoSun', light_auto_sun)
scene.collection.objects.link(ob_auto_sun)
ob_auto_sun.rotation_euler = (0.872665, 0.174533, 0.523599)
bpy.context.view_layer.update()
